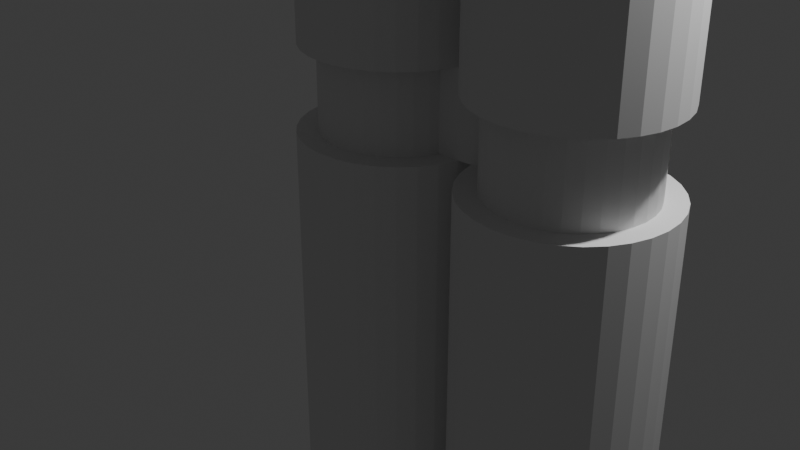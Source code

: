 # Source: Diploid.blend  (saved by Blender 4.0.36; exported with 4.5.12 LTS)
import bpy
from mathutils import Matrix  # noqa: F401  (used for matrix-valued properties, if any)

bpy.ops.wm.read_factory_settings(use_empty=True)
scene = bpy.context.scene
scene.name = 'Scene'

# ---- collections
col_collection = bpy.data.collections.new('Collection'); scene.collection.children.link(col_collection)

# ---- world
world_world = bpy.data.worlds.new('World'); scene.world = world_world
world_world.use_nodes = True; world_world.node_tree.nodes.clear()
_N = world_world.node_tree.nodes; _L = world_world.node_tree.links
n0 = _N.new('ShaderNodeOutputWorld'); n0.name = 'World Output'; n0.location = (300, 300)
n1 = _N.new('ShaderNodeBackground'); n1.name = 'Background'; n1.location = (10, 300)
n1.inputs[0].default_value = (0.05088, 0.05088, 0.05088, 1.0)
_L.new(n1.outputs[0], n0.inputs[0])
n0.is_active_output = True
world_world.color = (0.05088, 0.05088, 0.05088)
world_world.use_sun_shadow = False
world_world.sun_shadow_jitter_overblur = 0.0

# ---- cameras
cam_camera = bpy.data.cameras.new('Camera')
cam_camera.clip_end = 100.0
cam_camera.ortho_scale = 7.314

# ---- lights
light_light = bpy.data.lights.new('Light', 'POINT')
light_light.transmission_factor = 0.0
light_light.use_soft_falloff = False
light_light.energy = 1000.0
light_light.shadow_soft_size = 0.1
light_light.shadow_maximum_resolution = 0.006
light_light.use_absolute_resolution = True

# ---- meshes
me_cylinder = bpy.data.meshes.new('Cylinder')
me_cylinder.from_pydata([(0.0, 1.0, -1.0), (0.0, 1.0, 1.0), (0.1951, 0.9808, -1.0), (0.1951, 0.9808, 1.0), (0.3827, 0.9239, -1.0), (0.3827, 0.9239, 1.0), (0.5556, 0.8315, -1.0), (0.5556, 0.8315, 1.0), (0.7071, 0.7071, -1.0), (0.7071, 0.7071, 1.0), (0.8315, 0.5556, -1.0), (0.8315, 0.5556, 1.0), (0.9239, 0.3827, -1.0), (0.9239, 0.3827, 1.0), (0.9808, 0.1951, -1.0), (0.9808, 0.1951, 1.0), (1.0, 0.0, -1.0), (1.0, 0.0, 1.0), (0.9808, -0.1951, -1.0), (0.9808, -0.1951, 1.0), (0.9239, -0.3827, -1.0), (0.9239, -0.3827, 1.0), (0.8315, -0.5556, -1.0), (0.8315, -0.5556, 1.0), (0.7071, -0.7071, -1.0), (0.7071, -0.7071, 1.0), (0.5556, -0.8315, -1.0), (0.5556, -0.8315, 1.0), (0.3827, -0.9239, -1.0), (0.3827, -0.9239, 1.0), (0.1951, -0.9808, -1.0), (0.1951, -0.9808, 1.0), (0.0, -1.0, -1.0), (0.0, -1.0, 1.0), (-0.1951, -0.9808, -1.0), (-0.1951, -0.9808, 1.0), (-0.3827, -0.9239, -1.0), (-0.3827, -0.9239, 1.0), (-0.5556, -0.8315, -1.0), (-0.5556, -0.8315, 1.0), (-0.7071, -0.7071, -1.0), (-0.7071, -0.7071, 1.0), (-0.8315, -0.5556, -1.0), (-0.8315, -0.5556, 1.0), (-0.9239, -0.3827, -1.0), (-0.9239, -0.3827, 1.0), (-0.9808, -0.1951, -1.0), (-0.9808, -0.1951, 1.0), (-1.0, 0.0, -1.0), (-1.0, 0.0, 1.0), (-0.9808, 0.1951, -1.0), (-0.9808, 0.1951, 1.0), (-0.9239, 0.3827, -1.0), (-0.9239, 0.3827, 1.0), (-0.8315, 0.5556, -1.0), (-0.8315, 0.5556, 1.0), (-0.7071, 0.7071, -1.0), (-0.7071, 0.7071, 1.0), (-0.5556, 0.8315, -1.0), (-0.5556, 0.8315, 1.0), (-0.3827, 0.9239, -1.0), (-0.3827, 0.9239, 1.0), (-0.1951, 0.9808, -1.0), (-0.1951, 0.9808, 1.0), (0.1533, 0.7707, 1.0), (0.0, 0.7858, 1.0), (0.3007, 0.726, 1.0), (0.4366, 0.6534, 1.0), (0.5556, 0.5556, 1.0), (0.6534, 0.4366, 1.0), (0.726, 0.3007, 1.0), (0.7707, 0.1533, 1.0), (0.7858, 0.0, 1.0), (0.7707, -0.1533, 1.0), (0.726, -0.3007, 1.0), (0.6534, -0.4366, 1.0), (0.5556, -0.5556, 1.0), (0.4366, -0.6534, 1.0), (0.3007, -0.726, 1.0), (0.1533, -0.7707, 1.0), (0.0, -0.7858, 1.0), (-0.1533, -0.7707, 1.0), (-0.3007, -0.726, 1.0), (-0.4366, -0.6534, 1.0), (-0.5556, -0.5556, 1.0), (-0.6534, -0.4366, 1.0), (-0.726, -0.3007, 1.0), (-0.7707, -0.1533, 1.0), (-0.7858, 0.0, 1.0), (-0.7707, 0.1533, 1.0), (-0.726, 0.3007, 1.0), (-0.6534, 0.4366, 1.0), (-0.5556, 0.5556, 1.0), (-0.4366, 0.6534, 1.0), (-0.3007, 0.726, 1.0), (-0.1533, 0.7707, 1.0), (0.1951, 0.9808, 1.0), (0.0, 1.0, 1.0), (0.3827, 0.9239, 1.0), (0.5556, 0.8315, 1.0), (0.7071, 0.7071, 1.0), (0.8315, 0.5556, 1.0), (0.9239, 0.3827, 1.0), (0.9808, 0.1951, 1.0), (1.0, 0.0, 1.0), (0.9808, -0.1951, 1.0), (0.9239, -0.3827, 1.0), (0.8315, -0.5556, 1.0), (0.7071, -0.7071, 1.0), (0.5556, -0.8315, 1.0), (0.3827, -0.9239, 1.0), (0.1951, -0.9808, 1.0), (0.0, -1.0, 1.0), (-0.1951, -0.9808, 1.0), (-0.3827, -0.9239, 1.0), (-0.5556, -0.8315, 1.0), (-0.7071, -0.7071, 1.0), (-0.8315, -0.5556, 1.0), (-0.9239, -0.3827, 1.0), (-0.9808, -0.1951, 1.0), (-1.0, 0.0, 1.0), (-0.9808, 0.1951, 1.0), (-0.9239, 0.3827, 1.0), (-0.8315, 0.5556, 1.0), (-0.7071, 0.7071, 1.0), (-0.5556, 0.8315, 1.0), (-0.3827, 0.9239, 1.0), (-0.1951, 0.9808, 1.0), (-0.1885, -0.9475, 1.874), (6.761e-08, -0.966, 1.874), (-0.3697, -0.8925, 1.874), (-0.5367, -0.8032, 1.874), (-0.6831, -0.6831, 1.874), (-0.8032, -0.5367, 1.874), (-0.8925, -0.3697, 1.874), (-0.9475, -0.1885, 1.874), (-0.966, 0.0, 1.874), (-0.9475, 0.1885, 1.874), (-0.8925, 0.3697, 1.874), (-0.8032, 0.5367, 1.874), (-0.6831, 0.6831, 1.874), (-0.5367, 0.8032, 1.874), (-0.3697, 0.8925, 1.874), (-0.1885, 0.9475, 1.874), (6.761e-08, 0.966, 1.874), (0.1885, 0.9475, 1.874), (0.3697, 0.8925, 1.874), (0.5367, 0.8032, 1.874), (0.6831, 0.6831, 1.874), (0.8032, 0.5367, 1.874), (0.8925, 0.3697, 1.874), (0.9475, 0.1885, 1.874), (0.966, 0.0, 1.874), (0.9475, -0.1885, 1.874), (0.8925, -0.3697, 1.874), (0.8032, -0.5367, 1.874), (0.6831, -0.6831, 1.874), (0.5367, -0.8032, 1.874), (0.3697, -0.8925, 1.874), (0.1885, -0.9475, 1.874), (0.1533, 0.7707, 1.874), (6.761e-08, 0.7858, 1.874), (0.3007, 0.726, 1.874), (0.4366, 0.6534, 1.874), (0.5556, 0.5556, 1.874), (0.6534, 0.4366, 1.874), (0.726, 0.3007, 1.874), (0.7707, 0.1533, 1.874), (0.7858, 0.0, 1.874), (0.7707, -0.1533, 1.874), (0.726, -0.3007, 1.874), (0.6534, -0.4366, 1.874), (0.5556, -0.5556, 1.874), (0.4366, -0.6534, 1.874), (0.3007, -0.726, 1.874), (0.1533, -0.7707, 1.874), (6.761e-08, -0.7858, 1.874), (-0.1533, -0.7707, 1.874), (-0.3007, -0.726, 1.874), (-0.4366, -0.6534, 1.874), (-0.5556, -0.5556, 1.874), (-0.6534, -0.4366, 1.874), (-0.726, -0.3007, 1.874), (-0.7707, -0.1533, 1.874), (-0.7858, 0.0, 1.874), (-0.7707, 0.1533, 1.874), (-0.726, 0.3007, 1.874), (-0.6534, 0.4366, 1.874), (-0.5556, 0.5556, 1.874), (-0.4366, 0.6534, 1.874), (-0.3007, 0.726, 1.874), (-0.1533, 0.7707, 1.874), (-0.1885, -0.9475, 6.361), (1.468e-06, -0.966, 6.361), (-0.3697, -0.8925, 6.361), (-0.5367, -0.8032, 6.361), (-0.6831, -0.6831, 6.361), (-0.8032, -0.5367, 6.361), (-0.8925, -0.3697, 6.361), (-0.9475, -0.1885, 6.361), (-0.966, 0.0, 6.361), (-0.9475, 0.1885, 6.361), (-0.8925, 0.3697, 6.361), (-0.8032, 0.5367, 6.361), (-0.6831, 0.6831, 6.361), (-0.5367, 0.8032, 6.361), (-0.3697, 0.8925, 6.361), (-0.1885, 0.9475, 6.361), (1.468e-06, 0.966, 6.361), (0.1885, 0.9475, 6.361), (0.3697, 0.8925, 6.361), (0.5367, 0.8032, 6.361), (0.6831, 0.6831, 6.361), (0.8032, 0.5367, 6.361), (0.8925, 0.3697, 6.361), (0.9475, 0.1885, 6.361), (0.966, 0.0, 6.361), (0.9475, -0.1885, 6.361), (0.8925, -0.3697, 6.361), (0.8032, -0.5367, 6.361), (0.6831, -0.6831, 6.361), (0.5367, -0.8032, 6.361), (0.3697, -0.8925, 6.361), (0.1885, -0.9475, 6.361), (-1.328e-07, 1.0, -7.953), (0.1951, 0.9808, -7.953), (0.3827, 0.9239, -7.953), (0.5556, 0.8315, -7.953), (0.7071, 0.7071, -7.953), (0.8315, 0.5556, -7.953), (0.9239, 0.3827, -7.953), (0.9808, 0.1951, -7.953), (1.0, 0.0, -7.953), (0.9808, -0.1951, -7.953), (0.9239, -0.3827, -7.953), (0.8315, -0.5556, -7.953), (0.7071, -0.7071, -7.953), (0.5556, -0.8315, -7.953), (0.3827, -0.9239, -7.953), (0.1951, -0.9808, -7.953), (-1.328e-07, -1.0, -7.953), (-0.1951, -0.9808, -7.953), (-0.3827, -0.9239, -7.953), (-0.5556, -0.8315, -7.953), (-0.7071, -0.7071, -7.953), (-0.8315, -0.5556, -7.953), (-0.9239, -0.3827, -7.953), (-0.9808, -0.1951, -7.953), (-1.0, 0.0, -7.953), (-0.9808, 0.1951, -7.953), (-0.9239, 0.3827, -7.953), (-0.8315, 0.5556, -7.953), (-0.7071, 0.7071, -7.953), (-0.5556, 0.8315, -7.953), (-0.3827, 0.9239, -7.953), (-0.1951, 0.9808, -7.953), (-1.104e-07, 1.0, -8.421), (0.1951, 0.9808, -8.421), (0.3827, 0.9239, -8.421), (0.5556, 0.8315, -8.421), (0.7071, 0.7071, -8.421), (0.8315, 0.5556, -8.421), (0.9239, 0.3827, -8.421), (0.9808, 0.1951, -8.421), (1.0, 0.0, -8.421), (0.9808, -0.1951, -8.421), (0.9239, -0.3827, -8.421), (0.8315, -0.5556, -8.421), (0.7071, -0.7071, -8.421), (0.5556, -0.8315, -8.421), (0.3827, -0.9239, -8.421), (0.1951, -0.9808, -8.421), (-1.104e-07, -1.0, -8.421), (-0.1951, -0.9808, -8.421), (-0.3827, -0.9239, -8.421), (-0.5556, -0.8315, -8.421), (-0.7071, -0.7071, -8.421), (-0.8315, -0.5556, -8.421), (-0.9239, -0.3827, -8.421), (-0.9808, -0.1951, -8.421), (-1.0, 0.0, -8.421), (-0.9808, 0.1951, -8.421), (-0.9239, 0.3827, -8.421), (-0.8315, 0.5556, -8.421), (-0.7071, 0.7071, -8.421), (-0.5556, 0.8315, -8.421), (-0.3827, 0.9239, -8.421), (-0.1951, 0.9808, -8.421)], [], [(0, 1, 3, 2), (2, 3, 5, 4), (4, 5, 7, 6), (6, 7, 9, 8), (8, 9, 11, 10), (10, 11, 13, 12), (12, 13, 15, 14), (14, 15, 17, 16), (16, 17, 19, 18), (18, 19, 21, 20), (20, 21, 23, 22), (22, 23, 25, 24), (24, 25, 27, 26), (26, 27, 29, 28), (28, 29, 31, 30), (30, 31, 33, 32), (32, 33, 35, 34), (34, 35, 37, 36), (36, 37, 39, 38), (38, 39, 41, 40), (40, 41, 43, 42), (42, 43, 45, 44), (44, 45, 47, 46), (46, 47, 49, 48), (48, 49, 51, 50), (50, 51, 53, 52), (52, 53, 55, 54), (54, 55, 57, 56), (56, 57, 59, 58), (58, 59, 61, 60), (5, 3, 96, 98), (60, 61, 63, 62), (62, 63, 1, 0), (22, 24, 236, 235), (70, 69, 165, 166), (23, 21, 106, 107), (41, 39, 115, 116), (59, 57, 124, 125), (15, 13, 102, 103), (33, 31, 111, 112), (51, 49, 120, 121), (7, 5, 98, 99), (25, 23, 107, 108), (43, 41, 116, 117), (61, 59, 125, 126), (17, 15, 103, 104), (35, 33, 112, 113), (53, 51, 121, 122), (9, 7, 99, 100), (27, 25, 108, 109), (45, 43, 117, 118), (63, 61, 126, 127), (19, 17, 104, 105), (37, 35, 113, 114), (55, 53, 122, 123), (11, 9, 100, 101), (29, 27, 109, 110), (47, 45, 118, 119), (3, 1, 97, 96), (1, 63, 127, 97), (21, 19, 105, 106), (39, 37, 114, 115), (57, 55, 123, 124), (13, 11, 101, 102), (31, 29, 110, 111), (49, 47, 119, 120), (65, 64, 96, 97), (64, 66, 98, 96), (66, 67, 99, 98), (67, 68, 100, 99), (68, 69, 101, 100), (69, 70, 102, 101), (70, 71, 103, 102), (71, 72, 104, 103), (72, 73, 105, 104), (73, 74, 106, 105), (74, 75, 107, 106), (75, 76, 108, 107), (76, 77, 109, 108), (77, 78, 110, 109), (78, 79, 111, 110), (79, 80, 112, 111), (80, 81, 113, 112), (81, 82, 114, 113), (82, 83, 115, 114), (83, 84, 116, 115), (84, 85, 117, 116), (85, 86, 118, 117), (86, 87, 119, 118), (87, 88, 120, 119), (88, 89, 121, 120), (89, 90, 122, 121), (90, 91, 123, 122), (91, 92, 124, 123), (92, 93, 125, 124), (93, 94, 126, 125), (94, 95, 127, 126), (95, 65, 97, 127), (143, 142, 206, 207), (84, 83, 179, 180), (71, 70, 166, 167), (85, 84, 180, 181), (72, 71, 167, 168), (86, 85, 181, 182), (73, 72, 168, 169), (87, 86, 182, 183), (74, 73, 169, 170), (88, 87, 183, 184), (75, 74, 170, 171), (89, 88, 184, 185), (76, 75, 171, 172), (90, 89, 185, 186), (77, 76, 172, 173), (91, 90, 186, 187), (78, 77, 173, 174), (64, 65, 161, 160), (92, 91, 187, 188), (79, 78, 174, 175), (66, 64, 160, 162), (93, 92, 188, 189), (80, 79, 175, 176), (67, 66, 162, 163), (94, 93, 189, 190), (81, 80, 176, 177), (68, 67, 163, 164), (95, 94, 190, 191), (82, 81, 177, 178), (69, 68, 164, 165), (65, 95, 191, 161), (83, 82, 178, 179), (129, 128, 160, 161), (128, 130, 162, 160), (130, 131, 163, 162), (131, 132, 164, 163), (132, 133, 165, 164), (133, 134, 166, 165), (134, 135, 167, 166), (135, 136, 168, 167), (136, 137, 169, 168), (137, 138, 170, 169), (138, 139, 171, 170), (139, 140, 172, 171), (140, 141, 173, 172), (141, 142, 174, 173), (142, 143, 175, 174), (143, 144, 176, 175), (144, 145, 177, 176), (145, 146, 178, 177), (146, 147, 179, 178), (147, 148, 180, 179), (148, 149, 181, 180), (149, 150, 182, 181), (150, 151, 183, 182), (151, 152, 184, 183), (152, 153, 185, 184), (153, 154, 186, 185), (154, 155, 187, 186), (155, 156, 188, 187), (156, 157, 189, 188), (157, 158, 190, 189), (158, 159, 191, 190), (159, 129, 161, 191), (192, 193, 223, 222, 221, 220, 219, 218, 217, 216, 215, 214, 213, 212, 211, 210, 209, 208, 207, 206, 205, 204, 203, 202, 201, 200, 199, 198, 197, 196, 195, 194), (130, 128, 192, 194), (157, 156, 220, 221), (144, 143, 207, 208), (131, 130, 194, 195), (158, 157, 221, 222), (145, 144, 208, 209), (132, 131, 195, 196), (159, 158, 222, 223), (146, 145, 209, 210), (133, 132, 196, 197), (129, 159, 223, 193), (147, 146, 210, 211), (134, 133, 197, 198), (148, 147, 211, 212), (135, 134, 198, 199), (149, 148, 212, 213), (136, 135, 199, 200), (150, 149, 213, 214), (137, 136, 200, 201), (151, 150, 214, 215), (138, 137, 201, 202), (152, 151, 215, 216), (139, 138, 202, 203), (153, 152, 216, 217), (140, 139, 203, 204), (154, 153, 217, 218), (141, 140, 204, 205), (155, 154, 218, 219), (142, 141, 205, 206), (128, 129, 193, 192), (156, 155, 219, 220), (244, 245, 277, 276), (40, 42, 245, 244), (58, 60, 254, 253), (14, 16, 232, 231), (32, 34, 241, 240), (50, 52, 250, 249), (6, 8, 228, 227), (24, 26, 237, 236), (42, 44, 246, 245), (60, 62, 255, 254), (16, 18, 233, 232), (34, 36, 242, 241), (52, 54, 251, 250), (8, 10, 229, 228), (26, 28, 238, 237), (44, 46, 247, 246), (0, 2, 225, 224), (62, 0, 224, 255), (18, 20, 234, 233), (36, 38, 243, 242), (54, 56, 252, 251), (10, 12, 230, 229), (28, 30, 239, 238), (46, 48, 248, 247), (2, 4, 226, 225), (20, 22, 235, 234), (38, 40, 244, 243), (56, 58, 253, 252), (12, 14, 231, 230), (30, 32, 240, 239), (48, 50, 249, 248), (4, 6, 227, 226), (256, 257, 258, 259, 260, 261, 262, 263, 264, 265, 266, 267, 268, 269, 270, 271, 272, 273, 274, 275, 276, 277, 278, 279, 280, 281, 282, 283, 284, 285, 286, 287), (231, 232, 264, 263), (245, 246, 278, 277), (232, 233, 265, 264), (246, 247, 279, 278), (233, 234, 266, 265), (247, 248, 280, 279), (234, 235, 267, 266), (248, 249, 281, 280), (235, 236, 268, 267), (249, 250, 282, 281), (236, 237, 269, 268), (250, 251, 283, 282), (237, 238, 270, 269), (224, 225, 257, 256), (251, 252, 284, 283), (238, 239, 271, 270), (225, 226, 258, 257), (252, 253, 285, 284), (239, 240, 272, 271), (226, 227, 259, 258), (253, 254, 286, 285), (240, 241, 273, 272), (227, 228, 260, 259), (254, 255, 287, 286), (241, 242, 274, 273), (228, 229, 261, 260), (255, 224, 256, 287), (242, 243, 275, 274), (229, 230, 262, 261), (243, 244, 276, 275), (230, 231, 263, 262)])
_uv = me_cylinder.uv_layers.new(name='UVMap')
_uv.uv.foreach_set('vector', [1.0, 0.5, 1.0, 1.0, 0.9688, 1.0, 0.9688, 0.5, 0.9688, 0.5, 0.9688, 1.0, 0.9375, 1.0, 0.9375, 0.5, 0.9375, 0.5, 0.9375, 1.0, 0.9062, 1.0, 0.9062, 0.5, 0.9062, 0.5, 0.9062, 1.0, 0.875, 1.0, 0.875, 0.5, 0.875, 0.5, 0.875, 1.0, 0.8438, 1.0, 0.8438, 0.5, 0.8438, 0.5, 0.8438, 1.0, 0.8125, 1.0, 0.8125, 0.5, 0.8125, 0.5, 0.8125, 1.0, 0.7812, 1.0, 0.7812, 0.5, 0.7812, 0.5, 0.7812, 1.0, 0.75, 1.0, 0.75, 0.5, 0.75, 0.5, 0.75, 1.0, 0.7188, 1.0, 0.7188, 0.5, 0.7188, 0.5, 0.7188, 1.0, 0.6875, 1.0, 0.6875, 0.5, 0.6875, 0.5, 0.6875, 1.0, 0.6562, 1.0, 0.6562, 0.5, 0.6562, 0.5, 0.6562, 1.0, 0.625, 1.0, 0.625, 0.5, 0.625, 0.5, 0.625, 1.0, 0.5938, 1.0, 0.5938, 0.5, 0.5938, 0.5, 0.5938, 1.0, 0.5625, 1.0, 0.5625, 0.5, 0.5625, 0.5, 0.5625, 1.0, 0.5312, 1.0, 0.5312, 0.5, 0.5312, 0.5, 0.5312, 1.0, 0.5, 1.0, 0.5, 0.5, 0.5, 0.5, 0.5, 1.0, 0.4688, 1.0, 0.4688, 0.5, 0.4688, 0.5, 0.4688, 1.0, 0.4375, 1.0, 0.4375, 0.5, 0.4375, 0.5, 0.4375, 1.0, 0.4062, 1.0, 0.4062, 0.5, 0.4062, 0.5, 0.4062, 1.0, 0.375, 1.0, 0.375, 0.5, 0.375, 0.5, 0.375, 1.0, 0.3438, 1.0, 0.3438, 0.5, 0.3438, 0.5, 0.3438, 1.0, 0.3125, 1.0, 0.3125, 0.5, 0.3125, 0.5, 0.3125, 1.0, 0.2812, 1.0, 0.2812, 0.5, 0.2812, 0.5, 0.2812, 1.0, 0.25, 1.0, 0.25, 0.5, 0.25, 0.5, 0.25, 1.0, 0.2188, 1.0, 0.2188, 0.5, 0.2188, 0.5, 0.2188, 1.0, 0.1875, 1.0, 0.1875, 0.5, 0.1875, 0.5, 0.1875, 1.0, 0.1562, 1.0, 0.1562, 0.5, 0.1562, 0.5, 0.1562, 1.0, 0.125, 1.0, 0.125, 0.5, 0.125, 0.5, 0.125, 1.0, 0.09375, 1.0, 0.09375, 0.5, 0.09375, 0.5, 0.09375, 1.0, 0.0625, 1.0, 0.0625, 0.5, 0.9375, 1.0, 0.9688, 1.0, 0.9688, 1.0, 0.9375, 1.0, 0.0625, 0.5, 0.0625, 1.0, 0.03125, 1.0, 0.03125, 0.5, 0.03125, 0.5, 0.03125, 1.0, 0.0, 1.0, 0.0, 0.5, 0.6562, 0.5, 0.625, 0.5, 0.625, 0.5, 0.6562, 0.5, 0.4242, 0.3222, 0.4068, 0.3548, 0.4068, 0.3548, 0.4242, 0.3222, 0.6562, 1.0, 0.6875, 1.0, 0.6875, 1.0, 0.6562, 1.0, 0.375, 1.0, 0.4062, 1.0, 0.4062, 1.0, 0.375, 1.0, 0.09375, 1.0, 0.125, 1.0, 0.125, 1.0, 0.09375, 1.0, 0.7812, 1.0, 0.8125, 1.0, 0.8125, 1.0, 0.7812, 1.0, 0.5, 1.0, 0.5312, 1.0, 0.5312, 1.0, 0.5, 1.0, 0.2188, 1.0, 0.25, 1.0, 0.25, 1.0, 0.2188, 1.0, 0.9062, 1.0, 0.9375, 1.0, 0.9375, 1.0, 0.9062, 1.0, 0.625, 1.0, 0.6562, 1.0, 0.6562, 1.0, 0.625, 1.0, 0.3438, 1.0, 0.375, 1.0, 0.375, 1.0, 0.3438, 1.0, 0.0625, 1.0, 0.09375, 1.0, 0.09375, 1.0, 0.0625, 1.0, 0.75, 1.0, 0.7812, 1.0, 0.7812, 1.0, 0.75, 1.0, 0.4688, 1.0, 0.5, 1.0, 0.5, 1.0, 0.4688, 1.0, 0.1875, 1.0, 0.2188, 1.0, 0.2188, 1.0, 0.1875, 1.0, 0.875, 1.0, 0.9062, 1.0, 0.9062, 1.0, 0.875, 1.0, 0.5938, 1.0, 0.625, 1.0, 0.625, 1.0, 0.5938, 1.0, 0.3125, 1.0, 0.3438, 1.0, 0.3438, 1.0, 0.3125, 1.0, 0.03125, 1.0, 0.0625, 1.0, 0.0625, 1.0, 0.03125, 1.0, 0.7188, 1.0, 0.75, 1.0, 0.75, 1.0, 0.7188, 1.0, 0.4375, 1.0, 0.4688, 1.0, 0.4688, 1.0, 0.4375, 1.0, 0.1562, 1.0, 0.1875, 1.0, 0.1875, 1.0, 0.1562, 1.0, 0.8438, 1.0, 0.875, 1.0, 0.875, 1.0, 0.8438, 1.0, 0.5625, 1.0, 0.5938, 1.0, 0.5938, 1.0, 0.5625, 1.0, 0.2812, 1.0, 0.3125, 1.0, 0.3125, 1.0, 0.2812, 1.0, 0.9688, 1.0, 1.0, 1.0, 1.0, 1.0, 0.9688, 1.0, 0.0, 1.0, 0.03125, 1.0, 0.03125, 1.0, 0.0, 1.0, 0.6875, 1.0, 0.7188, 1.0, 0.7188, 1.0, 0.6875, 1.0, 0.4062, 1.0, 0.4375, 1.0, 0.4375, 1.0, 0.4062, 1.0, 0.125, 1.0, 0.1562, 1.0, 0.1562, 1.0, 0.125, 1.0, 0.8125, 1.0, 0.8438, 1.0, 0.8438, 1.0, 0.8125, 1.0, 0.5312, 1.0, 0.5625, 1.0, 0.5625, 1.0, 0.5312, 1.0, 0.25, 1.0, 0.2812, 1.0, 0.2812, 1.0, 0.25, 1.0, 0.25, 0.4386, 0.2868, 0.435, 0.2968, 0.4854, 0.25, 0.49, 0.2868, 0.435, 0.3222, 0.4242, 0.3418, 0.4717, 0.2968, 0.4854, 0.3222, 0.4242, 0.3548, 0.4068, 0.3833, 0.4496, 0.3418, 0.4717, 0.3548, 0.4068, 0.3834, 0.3834, 0.4197, 0.4197, 0.3833, 0.4496, 0.3834, 0.3834, 0.4068, 0.3548, 0.4496, 0.3833, 0.4197, 0.4197, 0.4068, 0.3548, 0.4242, 0.3222, 0.4717, 0.3418, 0.4496, 0.3833, 0.4242, 0.3222, 0.435, 0.2868, 0.4854, 0.2968, 0.4717, 0.3418, 0.435, 0.2868, 0.4386, 0.25, 0.49, 0.25, 0.4854, 0.2968, 0.4386, 0.25, 0.435, 0.2132, 0.4854, 0.2032, 0.49, 0.25, 0.435, 0.2132, 0.4242, 0.1778, 0.4717, 0.1582, 0.4854, 0.2032, 0.4242, 0.1778, 0.4068, 0.1452, 0.4496, 0.1167, 0.4717, 0.1582, 0.4068, 0.1452, 0.3834, 0.1166, 0.4197, 0.08029, 0.4496, 0.1167, 0.3834, 0.1166, 0.3548, 0.0932, 0.3833, 0.05045, 0.4197, 0.08029, 0.3548, 0.0932, 0.3222, 0.07577, 0.3418, 0.02827, 0.3833, 0.05045, 0.3222, 0.07577, 0.2868, 0.06504, 0.2968, 0.01461, 0.3418, 0.02827, 0.2868, 0.06504, 0.25, 0.06141, 0.25, 0.01, 0.2968, 0.01461, 0.25, 0.06141, 0.2132, 0.06504, 0.2032, 0.01461, 0.25, 0.01, 0.2132, 0.06504, 0.1778, 0.07577, 0.1582, 0.02827, 0.2032, 0.01461, 0.1778, 0.07577, 0.1452, 0.0932, 0.1167, 0.05045, 0.1582, 0.02827, 0.1452, 0.0932, 0.1166, 0.1166, 0.08029, 0.08029, 0.1167, 0.05045, 0.1166, 0.1166, 0.0932, 0.1452, 0.05045, 0.1167, 0.08029, 0.08029, 0.0932, 0.1452, 0.07577, 0.1778, 0.02827, 0.1582, 0.05045, 0.1167, 0.07577, 0.1778, 0.06504, 0.2132, 0.01461, 0.2032, 0.02827, 0.1582, 0.06504, 0.2132, 0.06141, 0.25, 0.01, 0.25, 0.01461, 0.2032, 0.06141, 0.25, 0.06504, 0.2868, 0.01461, 0.2968, 0.01, 0.25, 0.06504, 0.2868, 0.07577, 0.3222, 0.02827, 0.3418, 0.01461, 0.2968, 0.07577, 0.3222, 0.0932, 0.3548, 0.05045, 0.3833, 0.02827, 0.3418, 0.0932, 0.3548, 0.1166, 0.3834, 0.08029, 0.4197, 0.05045, 0.3833, 0.1166, 0.3834, 0.1452, 0.4068, 0.1167, 0.4496, 0.08029, 0.4197, 0.1452, 0.4068, 0.1778, 0.4242, 0.1582, 0.4717, 0.1167, 0.4496, 0.1778, 0.4242, 0.2132, 0.435, 0.2032, 0.4854, 0.1582, 0.4717, 0.2132, 0.435, 0.25, 0.4386, 0.25, 0.49, 0.2032, 0.4854, 0.2048, 0.4774, 0.1613, 0.4642, 0.1613, 0.4642, 0.2048, 0.4774, 0.1166, 0.1166, 0.1452, 0.0932, 0.1452, 0.0932, 0.1166, 0.1166, 0.435, 0.2868, 0.4242, 0.3222, 0.4242, 0.3222, 0.435, 0.2868, 0.0932, 0.1452, 0.1166, 0.1166, 0.1166, 0.1166, 0.0932, 0.1452, 0.4386, 0.25, 0.435, 0.2868, 0.435, 0.2868, 0.4386, 0.25, 0.07577, 0.1778, 0.0932, 0.1452, 0.0932, 0.1452, 0.07577, 0.1778, 0.435, 0.2132, 0.4386, 0.25, 0.4386, 0.25, 0.435, 0.2132, 0.06504, 0.2132, 0.07577, 0.1778, 0.07577, 0.1778, 0.06504, 0.2132, 0.4242, 0.1778, 0.435, 0.2132, 0.435, 0.2132, 0.4242, 0.1778, 0.06141, 0.25, 0.06504, 0.2132, 0.06504, 0.2132, 0.06141, 0.25, 0.4068, 0.1452, 0.4242, 0.1778, 0.4242, 0.1778, 0.4068, 0.1452, 0.06504, 0.2868, 0.06141, 0.25, 0.06141, 0.25, 0.06504, 0.2868, 0.3834, 0.1166, 0.4068, 0.1452, 0.4068, 0.1452, 0.3834, 0.1166, 0.07577, 0.3222, 0.06504, 0.2868, 0.06504, 0.2868, 0.07577, 0.3222, 0.3548, 0.0932, 0.3834, 0.1166, 0.3834, 0.1166, 0.3548, 0.0932, 0.0932, 0.3548, 0.07577, 0.3222, 0.07577, 0.3222, 0.0932, 0.3548, 0.3222, 0.07577, 0.3548, 0.0932, 0.3548, 0.0932, 0.3222, 0.07577, 0.2868, 0.435, 0.25, 0.4386, 0.25, 0.4386, 0.2868, 0.435, 0.1166, 0.3834, 0.0932, 0.3548, 0.0932, 0.3548, 0.1166, 0.3834, 0.2868, 0.06504, 0.3222, 0.07577, 0.3222, 0.07577, 0.2868, 0.06504, 0.3222, 0.4242, 0.2868, 0.435, 0.2868, 0.435, 0.3222, 0.4242, 0.1452, 0.4068, 0.1166, 0.3834, 0.1166, 0.3834, 0.1452, 0.4068, 0.25, 0.06141, 0.2868, 0.06504, 0.2868, 0.06504, 0.25, 0.06141, 0.3548, 0.4068, 0.3222, 0.4242, 0.3222, 0.4242, 0.3548, 0.4068, 0.1778, 0.4242, 0.1452, 0.4068, 0.1452, 0.4068, 0.1778, 0.4242, 0.2132, 0.06504, 0.25, 0.06141, 0.25, 0.06141, 0.2132, 0.06504, 0.3834, 0.3834, 0.3548, 0.4068, 0.3548, 0.4068, 0.3834, 0.3834, 0.2132, 0.435, 0.1778, 0.4242, 0.1778, 0.4242, 0.2132, 0.435, 0.1778, 0.07577, 0.2132, 0.06504, 0.2132, 0.06504, 0.1778, 0.07577, 0.4068, 0.3548, 0.3834, 0.3834, 0.3834, 0.3834, 0.4068, 0.3548, 0.25, 0.4386, 0.2132, 0.435, 0.2132, 0.435, 0.25, 0.4386, 0.1452, 0.0932, 0.1778, 0.07577, 0.1778, 0.07577, 0.1452, 0.0932, 0.25, 0.01815, 0.2048, 0.02261, 0.2868, 0.435, 0.25, 0.4386, 0.2048, 0.02261, 0.1613, 0.0358, 0.3222, 0.4242, 0.2868, 0.435, 0.1613, 0.0358, 0.1212, 0.05723, 0.3548, 0.4068, 0.3222, 0.4242, 0.1212, 0.05723, 0.08606, 0.08606, 0.3834, 0.3834, 0.3548, 0.4068, 0.08606, 0.08606, 0.05723, 0.1212, 0.4068, 0.3548, 0.3834, 0.3834, 0.05723, 0.1212, 0.0358, 0.1613, 0.4242, 0.3222, 0.4068, 0.3548, 0.0358, 0.1613, 0.02261, 0.2048, 0.435, 0.2868, 0.4242, 0.3222, 0.02261, 0.2048, 0.01815, 0.25, 0.4386, 0.25, 0.435, 0.2868, 0.01815, 0.25, 0.02261, 0.2952, 0.435, 0.2132, 0.4386, 0.25, 0.02261, 0.2952, 0.0358, 0.3387, 0.4242, 0.1778, 0.435, 0.2132, 0.0358, 0.3387, 0.05723, 0.3788, 0.4068, 0.1452, 0.4242, 0.1778, 0.05723, 0.3788, 0.08606, 0.4139, 0.3834, 0.1166, 0.4068, 0.1452, 0.08606, 0.4139, 0.1212, 0.4428, 0.3548, 0.0932, 0.3834, 0.1166, 0.1212, 0.4428, 0.1613, 0.4642, 0.3222, 0.07577, 0.3548, 0.0932, 0.1613, 0.4642, 0.2048, 0.4774, 0.2868, 0.06504, 0.3222, 0.07577, 0.2048, 0.4774, 0.25, 0.4818, 0.25, 0.06141, 0.2868, 0.06504, 0.25, 0.4818, 0.2952, 0.4774, 0.2132, 0.06504, 0.25, 0.06141, 0.2952, 0.4774, 0.3387, 0.4642, 0.1778, 0.07577, 0.2132, 0.06504, 0.3387, 0.4642, 0.3788, 0.4428, 0.1452, 0.0932, 0.1778, 0.07577, 0.3788, 0.4428, 0.4139, 0.4139, 0.1166, 0.1166, 0.1452, 0.0932, 0.4139, 0.4139, 0.4428, 0.3788, 0.0932, 0.1452, 0.1166, 0.1166, 0.4428, 0.3788, 0.4642, 0.3387, 0.07577, 0.1778, 0.0932, 0.1452, 0.4642, 0.3387, 0.4774, 0.2952, 0.06504, 0.2132, 0.07577, 0.1778, 0.4774, 0.2952, 0.4818, 0.25, 0.06141, 0.25, 0.06504, 0.2132, 0.4818, 0.25, 0.4774, 0.2048, 0.06504, 0.2868, 0.06141, 0.25, 0.4774, 0.2048, 0.4642, 0.1613, 0.07577, 0.3222, 0.06504, 0.2868, 0.4642, 0.1613, 0.4428, 0.1212, 0.0932, 0.3548, 0.07577, 0.3222, 0.4428, 0.1212, 0.4139, 0.08606, 0.1166, 0.3834, 0.0932, 0.3548, 0.4139, 0.08606, 0.3788, 0.05723, 0.1452, 0.4068, 0.1166, 0.3834, 0.3788, 0.05723, 0.3387, 0.0358, 0.1778, 0.4242, 0.1452, 0.4068, 0.3387, 0.0358, 0.2952, 0.02261, 0.2132, 0.435, 0.1778, 0.4242, 0.2952, 0.02261, 0.25, 0.01815, 0.25, 0.4386, 0.2132, 0.435, 0.2048, 0.02261, 0.25, 0.01815, 0.2952, 0.02261, 0.3387, 0.0358, 0.3788, 0.05723, 0.4139, 0.08606, 0.4428, 0.1212, 0.4642, 0.1613, 0.4774, 0.2048, 0.4818, 0.25, 0.4774, 0.2952, 0.4642, 0.3387, 0.4428, 0.3788, 0.4139, 0.4139, 0.3788, 0.4428, 0.3387, 0.4642, 0.2952, 0.4774, 0.25, 0.4818, 0.2048, 0.4774, 0.1613, 0.4642, 0.1212, 0.4428, 0.08606, 0.4139, 0.05723, 0.3788, 0.0358, 0.3387, 0.02261, 0.2952, 0.01815, 0.25, 0.02261, 0.2048, 0.0358, 0.1613, 0.05723, 0.1212, 0.08606, 0.08606, 0.1212, 0.05723, 0.1613, 0.0358, 0.1613, 0.0358, 0.2048, 0.02261, 0.2048, 0.02261, 0.1613, 0.0358, 0.3788, 0.05723, 0.4139, 0.08606, 0.4139, 0.08606, 0.3788, 0.05723, 0.25, 0.4818, 0.2048, 0.4774, 0.2048, 0.4774, 0.25, 0.4818, 0.1212, 0.05723, 0.1613, 0.0358, 0.1613, 0.0358, 0.1212, 0.05723, 0.3387, 0.0358, 0.3788, 0.05723, 0.3788, 0.05723, 0.3387, 0.0358, 0.2952, 0.4774, 0.25, 0.4818, 0.25, 0.4818, 0.2952, 0.4774, 0.08606, 0.08606, 0.1212, 0.05723, 0.1212, 0.05723, 0.08606, 0.08606, 0.2952, 0.02261, 0.3387, 0.0358, 0.3387, 0.0358, 0.2952, 0.02261, 0.3387, 0.4642, 0.2952, 0.4774, 0.2952, 0.4774, 0.3387, 0.4642, 0.05723, 0.1212, 0.08606, 0.08606, 0.08606, 0.08606, 0.05723, 0.1212, 0.25, 0.01815, 0.2952, 0.02261, 0.2952, 0.02261, 0.25, 0.01815, 0.3788, 0.4428, 0.3387, 0.4642, 0.3387, 0.4642, 0.3788, 0.4428, 0.0358, 0.1613, 0.05723, 0.1212, 0.05723, 0.1212, 0.0358, 0.1613, 0.4139, 0.4139, 0.3788, 0.4428, 0.3788, 0.4428, 0.4139, 0.4139, 0.02261, 0.2048, 0.0358, 0.1613, 0.0358, 0.1613, 0.02261, 0.2048, 0.4428, 0.3788, 0.4139, 0.4139, 0.4139, 0.4139, 0.4428, 0.3788, 0.01815, 0.25, 0.02261, 0.2048, 0.02261, 0.2048, 0.01815, 0.25, 0.4642, 0.3387, 0.4428, 0.3788, 0.4428, 0.3788, 0.4642, 0.3387, 0.02261, 0.2952, 0.01815, 0.25, 0.01815, 0.25, 0.02261, 0.2952, 0.4774, 0.2952, 0.4642, 0.3387, 0.4642, 0.3387, 0.4774, 0.2952, 0.0358, 0.3387, 0.02261, 0.2952, 0.02261, 0.2952, 0.0358, 0.3387, 0.4818, 0.25, 0.4774, 0.2952, 0.4774, 0.2952, 0.4818, 0.25, 0.05723, 0.3788, 0.0358, 0.3387, 0.0358, 0.3387, 0.05723, 0.3788, 0.4774, 0.2048, 0.4818, 0.25, 0.4818, 0.25, 0.4774, 0.2048, 0.08606, 0.4139, 0.05723, 0.3788, 0.05723, 0.3788, 0.08606, 0.4139, 0.4642, 0.1613, 0.4774, 0.2048, 0.4774, 0.2048, 0.4642, 0.1613, 0.1212, 0.4428, 0.08606, 0.4139, 0.08606, 0.4139, 0.1212, 0.4428, 0.4428, 0.1212, 0.4642, 0.1613, 0.4642, 0.1613, 0.4428, 0.1212, 0.1613, 0.4642, 0.1212, 0.4428, 0.1212, 0.4428, 0.1613, 0.4642, 0.2048, 0.02261, 0.25, 0.01815, 0.25, 0.01815, 0.2048, 0.02261, 0.4139, 0.08606, 0.4428, 0.1212, 0.4428, 0.1212, 0.4139, 0.08606, 0.375, 0.5, 0.3438, 0.5, 0.3438, 0.5, 0.375, 0.5, 0.375, 0.5, 0.3438, 0.5, 0.3438, 0.5, 0.375, 0.5, 0.09375, 0.5, 0.0625, 0.5, 0.0625, 0.5, 0.09375, 0.5, 0.7812, 0.5, 0.75, 0.5, 0.75, 0.5, 0.7812, 0.5, 0.5, 0.5, 0.4688, 0.5, 0.4688, 0.5, 0.5, 0.5, 0.2188, 0.5, 0.1875, 0.5, 0.1875, 0.5, 0.2188, 0.5, 0.9062, 0.5, 0.875, 0.5, 0.875, 0.5, 0.9062, 0.5, 0.625, 0.5, 0.5938, 0.5, 0.5938, 0.5, 0.625, 0.5, 0.3438, 0.5, 0.3125, 0.5, 0.3125, 0.5, 0.3438, 0.5, 0.0625, 0.5, 0.03125, 0.5, 0.03125, 0.5, 0.0625, 0.5, 0.75, 0.5, 0.7188, 0.5, 0.7188, 0.5, 0.75, 0.5, 0.4688, 0.5, 0.4375, 0.5, 0.4375, 0.5, 0.4688, 0.5, 0.1875, 0.5, 0.1562, 0.5, 0.1562, 0.5, 0.1875, 0.5, 0.875, 0.5, 0.8438, 0.5, 0.8438, 0.5, 0.875, 0.5, 0.5938, 0.5, 0.5625, 0.5, 0.5625, 0.5, 0.5938, 0.5, 0.3125, 0.5, 0.2812, 0.5, 0.2812, 0.5, 0.3125, 0.5, 1.0, 0.5, 0.9688, 0.5, 0.9688, 0.5, 1.0, 0.5, 0.03125, 0.5, 0.0, 0.5, 0.0, 0.5, 0.03125, 0.5, 0.7188, 0.5, 0.6875, 0.5, 0.6875, 0.5, 0.7188, 0.5, 0.4375, 0.5, 0.4062, 0.5, 0.4062, 0.5, 0.4375, 0.5, 0.1562, 0.5, 0.125, 0.5, 0.125, 0.5, 0.1562, 0.5, 0.8438, 0.5, 0.8125, 0.5, 0.8125, 0.5, 0.8438, 0.5, 0.5625, 0.5, 0.5312, 0.5, 0.5312, 0.5, 0.5625, 0.5, 0.2812, 0.5, 0.25, 0.5, 0.25, 0.5, 0.2812, 0.5, 0.9688, 0.5, 0.9375, 0.5, 0.9375, 0.5, 0.9688, 0.5, 0.6875, 0.5, 0.6562, 0.5, 0.6562, 0.5, 0.6875, 0.5, 0.4062, 0.5, 0.375, 0.5, 0.375, 0.5, 0.4062, 0.5, 0.125, 0.5, 0.09375, 0.5, 0.09375, 0.5, 0.125, 0.5, 0.8125, 0.5, 0.7812, 0.5, 0.7812, 0.5, 0.8125, 0.5, 0.5312, 0.5, 0.5, 0.5, 0.5, 0.5, 0.5312, 0.5, 0.25, 0.5, 0.2188, 0.5, 0.2188, 0.5, 0.25, 0.5, 0.9375, 0.5, 0.9062, 0.5, 0.9062, 0.5, 0.9375, 0.5, 0.75, 0.49, 0.7968, 0.4854, 0.8418, 0.4717, 0.8833, 0.4496, 0.9197, 0.4197, 0.9496, 0.3833, 0.9717, 0.3418, 0.9854, 0.2968, 0.99, 0.25, 0.9854, 0.2032, 0.9717, 0.1582, 0.9496, 0.1167, 0.9197, 0.08029, 0.8833, 0.05045, 0.8418, 0.02827, 0.7968, 0.01461, 0.75, 0.01, 0.7032, 0.01461, 0.6582, 0.02827, 0.6167, 0.05045, 0.5803, 0.08029, 0.5504, 0.1167, 0.5283, 0.1582, 0.5146, 0.2032, 0.51, 0.25, 0.5146, 0.2968, 0.5283, 0.3418, 0.5504, 0.3833, 0.5803, 0.4197, 0.6167, 0.4496, 0.6582, 0.4717, 0.7032, 0.4854, 0.7812, 0.5, 0.75, 0.5, 0.75, 0.5, 0.7812, 0.5, 0.3438, 0.5, 0.3125, 0.5, 0.3125, 0.5, 0.3438, 0.5, 0.75, 0.5, 0.7188, 0.5, 0.7188, 0.5, 0.75, 0.5, 0.3125, 0.5, 0.2812, 0.5, 0.2812, 0.5, 0.3125, 0.5, 0.7188, 0.5, 0.6875, 0.5, 0.6875, 0.5, 0.7188, 0.5, 0.2812, 0.5, 0.25, 0.5, 0.25, 0.5, 0.2812, 0.5, 0.6875, 0.5, 0.6562, 0.5, 0.6562, 0.5, 0.6875, 0.5, 0.25, 0.5, 0.2188, 0.5, 0.2188, 0.5, 0.25, 0.5, 0.6562, 0.5, 0.625, 0.5, 0.625, 0.5, 0.6562, 0.5, 0.2188, 0.5, 0.1875, 0.5, 0.1875, 0.5, 0.2188, 0.5, 0.625, 0.5, 0.5938, 0.5, 0.5938, 0.5, 0.625, 0.5, 0.1875, 0.5, 0.1562, 0.5, 0.1562, 0.5, 0.1875, 0.5, 0.5938, 0.5, 0.5625, 0.5, 0.5625, 0.5, 0.5938, 0.5, 1.0, 0.5, 0.9688, 0.5, 0.9688, 0.5, 1.0, 0.5, 0.1562, 0.5, 0.125, 0.5, 0.125, 0.5, 0.1562, 0.5, 0.5625, 0.5, 0.5312, 0.5, 0.5312, 0.5, 0.5625, 0.5, 0.9688, 0.5, 0.9375, 0.5, 0.9375, 0.5, 0.9688, 0.5, 0.125, 0.5, 0.09375, 0.5, 0.09375, 0.5, 0.125, 0.5, 0.5312, 0.5, 0.5, 0.5, 0.5, 0.5, 0.5312, 0.5, 0.9375, 0.5, 0.9062, 0.5, 0.9062, 0.5, 0.9375, 0.5, 0.09375, 0.5, 0.0625, 0.5, 0.0625, 0.5, 0.09375, 0.5, 0.5, 0.5, 0.4688, 0.5, 0.4688, 0.5, 0.5, 0.5, 0.9062, 0.5, 0.875, 0.5, 0.875, 0.5, 0.9062, 0.5, 0.0625, 0.5, 0.03125, 0.5, 0.03125, 0.5, 0.0625, 0.5, 0.4688, 0.5, 0.4375, 0.5, 0.4375, 0.5, 0.4688, 0.5, 0.875, 0.5, 0.8438, 0.5, 0.8438, 0.5, 0.875, 0.5, 0.03125, 0.5, 0.0, 0.5, 0.0, 0.5, 0.03125, 0.5, 0.4375, 0.5, 0.4062, 0.5, 0.4062, 0.5, 0.4375, 0.5, 0.8438, 0.5, 0.8125, 0.5, 0.8125, 0.5, 0.8438, 0.5, 0.4062, 0.5, 0.375, 0.5, 0.375, 0.5, 0.4062, 0.5, 0.8125, 0.5, 0.7812, 0.5, 0.7812, 0.5, 0.8125, 0.5])
me_cylinder.update()
me_cylinder_001 = bpy.data.meshes.new('Cylinder.001')
me_cylinder_001.from_pydata([(0.0, 1.0, -1.0), (0.0, 1.0, 1.0), (0.1951, 0.9808, -1.0), (0.1951, 0.9808, 1.0), (0.3827, 0.9239, -1.0), (0.3827, 0.9239, 1.0), (0.5556, 0.8315, -1.0), (0.5556, 0.8315, 1.0), (0.7071, 0.7071, -1.0), (0.7071, 0.7071, 1.0), (0.8315, 0.5556, -1.0), (0.8315, 0.5556, 1.0), (0.9239, 0.3827, -1.0), (0.9239, 0.3827, 1.0), (0.9808, 0.1951, -1.0), (0.9808, 0.1951, 1.0), (1.0, 0.0, -1.0), (1.0, 0.0, 1.0), (0.9808, -0.1951, -1.0), (0.9808, -0.1951, 1.0), (0.9239, -0.3827, -1.0), (0.9239, -0.3827, 1.0), (0.8315, -0.5556, -1.0), (0.8315, -0.5556, 1.0), (0.7071, -0.7071, -1.0), (0.7071, -0.7071, 1.0), (0.5556, -0.8315, -1.0), (0.5556, -0.8315, 1.0), (0.3827, -0.9239, -1.0), (0.3827, -0.9239, 1.0), (0.1951, -0.9808, -1.0), (0.1951, -0.9808, 1.0), (0.0, -1.0, -1.0), (0.0, -1.0, 1.0), (-0.1951, -0.9808, -1.0), (-0.1951, -0.9808, 1.0), (-0.3827, -0.9239, -1.0), (-0.3827, -0.9239, 1.0), (-0.5556, -0.8315, -1.0), (-0.5556, -0.8315, 1.0), (-0.7071, -0.7071, -1.0), (-0.7071, -0.7071, 1.0), (-0.8315, -0.5556, -1.0), (-0.8315, -0.5556, 1.0), (-0.9239, -0.3827, -1.0), (-0.9239, -0.3827, 1.0), (-0.9808, -0.1951, -1.0), (-0.9808, -0.1951, 1.0), (-1.0, 0.0, -1.0), (-1.0, 0.0, 1.0), (-0.9808, 0.1951, -1.0), (-0.9808, 0.1951, 1.0), (-0.9239, 0.3827, -1.0), (-0.9239, 0.3827, 1.0), (-0.8315, 0.5556, -1.0), (-0.8315, 0.5556, 1.0), (-0.7071, 0.7071, -1.0), (-0.7071, 0.7071, 1.0), (-0.5556, 0.8315, -1.0), (-0.5556, 0.8315, 1.0), (-0.3827, 0.9239, -1.0), (-0.3827, 0.9239, 1.0), (-0.1951, 0.9808, -1.0), (-0.1951, 0.9808, 1.0), (0.1533, 0.7707, 1.0), (0.0, 0.7858, 1.0), (0.3007, 0.726, 1.0), (0.4366, 0.6534, 1.0), (0.5556, 0.5556, 1.0), (0.6534, 0.4366, 1.0), (0.726, 0.3007, 1.0), (0.7707, 0.1533, 1.0), (0.7858, 0.0, 1.0), (0.7707, -0.1533, 1.0), (0.726, -0.3007, 1.0), (0.6534, -0.4366, 1.0), (0.5556, -0.5556, 1.0), (0.4366, -0.6534, 1.0), (0.3007, -0.726, 1.0), (0.1533, -0.7707, 1.0), (0.0, -0.7858, 1.0), (-0.1533, -0.7707, 1.0), (-0.3007, -0.726, 1.0), (-0.4366, -0.6534, 1.0), (-0.5556, -0.5556, 1.0), (-0.6534, -0.4366, 1.0), (-0.726, -0.3007, 1.0), (-0.7707, -0.1533, 1.0), (-0.7858, 0.0, 1.0), (-0.7707, 0.1533, 1.0), (-0.726, 0.3007, 1.0), (-0.6534, 0.4366, 1.0), (-0.5556, 0.5556, 1.0), (-0.4366, 0.6534, 1.0), (-0.3007, 0.726, 1.0), (-0.1533, 0.7707, 1.0), (0.1951, 0.9808, 1.0), (0.0, 1.0, 1.0), (0.3827, 0.9239, 1.0), (0.5556, 0.8315, 1.0), (0.7071, 0.7071, 1.0), (0.8315, 0.5556, 1.0), (0.9239, 0.3827, 1.0), (0.9808, 0.1951, 1.0), (1.0, 0.0, 1.0), (0.9808, -0.1951, 1.0), (0.9239, -0.3827, 1.0), (0.8315, -0.5556, 1.0), (0.7071, -0.7071, 1.0), (0.5556, -0.8315, 1.0), (0.3827, -0.9239, 1.0), (0.1951, -0.9808, 1.0), (0.0, -1.0, 1.0), (-0.1951, -0.9808, 1.0), (-0.3827, -0.9239, 1.0), (-0.5556, -0.8315, 1.0), (-0.7071, -0.7071, 1.0), (-0.8315, -0.5556, 1.0), (-0.9239, -0.3827, 1.0), (-0.9808, -0.1951, 1.0), (-1.0, 0.0, 1.0), (-0.9808, 0.1951, 1.0), (-0.9239, 0.3827, 1.0), (-0.8315, 0.5556, 1.0), (-0.7071, 0.7071, 1.0), (-0.5556, 0.8315, 1.0), (-0.3827, 0.9239, 1.0), (-0.1951, 0.9808, 1.0), (-0.1885, -0.9475, 1.874), (6.761e-08, -0.966, 1.874), (-0.3697, -0.8925, 1.874), (-0.5367, -0.8032, 1.874), (-0.6831, -0.6831, 1.874), (-0.8032, -0.5367, 1.874), (-0.8925, -0.3697, 1.874), (-0.9475, -0.1885, 1.874), (-0.966, 0.0, 1.874), (-0.9475, 0.1885, 1.874), (-0.8925, 0.3697, 1.874), (-0.8032, 0.5367, 1.874), (-0.6831, 0.6831, 1.874), (-0.5367, 0.8032, 1.874), (-0.3697, 0.8925, 1.874), (-0.1885, 0.9475, 1.874), (6.761e-08, 0.966, 1.874), (0.1885, 0.9475, 1.874), (0.3697, 0.8925, 1.874), (0.5367, 0.8032, 1.874), (0.6831, 0.6831, 1.874), (0.8032, 0.5367, 1.874), (0.8925, 0.3697, 1.874), (0.9475, 0.1885, 1.874), (0.966, 0.0, 1.874), (0.9475, -0.1885, 1.874), (0.8925, -0.3697, 1.874), (0.8032, -0.5367, 1.874), (0.6831, -0.6831, 1.874), (0.5367, -0.8032, 1.874), (0.3697, -0.8925, 1.874), (0.1885, -0.9475, 1.874), (0.1533, 0.7707, 1.874), (6.761e-08, 0.7858, 1.874), (0.3007, 0.726, 1.874), (0.4366, 0.6534, 1.874), (0.5556, 0.5556, 1.874), (0.6534, 0.4366, 1.874), (0.726, 0.3007, 1.874), (0.7707, 0.1533, 1.874), (0.7858, 0.0, 1.874), (0.7707, -0.1533, 1.874), (0.726, -0.3007, 1.874), (0.6534, -0.4366, 1.874), (0.5556, -0.5556, 1.874), (0.4366, -0.6534, 1.874), (0.3007, -0.726, 1.874), (0.1533, -0.7707, 1.874), (6.761e-08, -0.7858, 1.874), (-0.1533, -0.7707, 1.874), (-0.3007, -0.726, 1.874), (-0.4366, -0.6534, 1.874), (-0.5556, -0.5556, 1.874), (-0.6534, -0.4366, 1.874), (-0.726, -0.3007, 1.874), (-0.7707, -0.1533, 1.874), (-0.7858, 0.0, 1.874), (-0.7707, 0.1533, 1.874), (-0.726, 0.3007, 1.874), (-0.6534, 0.4366, 1.874), (-0.5556, 0.5556, 1.874), (-0.4366, 0.6534, 1.874), (-0.3007, 0.726, 1.874), (-0.1533, 0.7707, 1.874), (-0.1885, -0.9475, 6.361), (1.468e-06, -0.966, 6.361), (-0.3697, -0.8925, 6.361), (-0.5367, -0.8032, 6.361), (-0.6831, -0.6831, 6.361), (-0.8032, -0.5367, 6.361), (-0.8925, -0.3697, 6.361), (-0.9475, -0.1885, 6.361), (-0.966, 0.0, 6.361), (-0.9475, 0.1885, 6.361), (-0.8925, 0.3697, 6.361), (-0.8032, 0.5367, 6.361), (-0.6831, 0.6831, 6.361), (-0.5367, 0.8032, 6.361), (-0.3697, 0.8925, 6.361), (-0.1885, 0.9475, 6.361), (1.468e-06, 0.966, 6.361), (0.1885, 0.9475, 6.361), (0.3697, 0.8925, 6.361), (0.5367, 0.8032, 6.361), (0.6831, 0.6831, 6.361), (0.8032, 0.5367, 6.361), (0.8925, 0.3697, 6.361), (0.9475, 0.1885, 6.361), (0.966, 0.0, 6.361), (0.9475, -0.1885, 6.361), (0.8925, -0.3697, 6.361), (0.8032, -0.5367, 6.361), (0.6831, -0.6831, 6.361), (0.5367, -0.8032, 6.361), (0.3697, -0.8925, 6.361), (0.1885, -0.9475, 6.361), (-1.328e-07, 1.0, -7.953), (0.1951, 0.9808, -7.953), (0.3827, 0.9239, -7.953), (0.5556, 0.8315, -7.953), (0.7071, 0.7071, -7.953), (0.8315, 0.5556, -7.953), (0.9239, 0.3827, -7.953), (0.9808, 0.1951, -7.953), (1.0, 0.0, -7.953), (0.9808, -0.1951, -7.953), (0.9239, -0.3827, -7.953), (0.8315, -0.5556, -7.953), (0.7071, -0.7071, -7.953), (0.5556, -0.8315, -7.953), (0.3827, -0.9239, -7.953), (0.1951, -0.9808, -7.953), (-1.328e-07, -1.0, -7.953), (-0.1951, -0.9808, -7.953), (-0.3827, -0.9239, -7.953), (-0.5556, -0.8315, -7.953), (-0.7071, -0.7071, -7.953), (-0.8315, -0.5556, -7.953), (-0.9239, -0.3827, -7.953), (-0.9808, -0.1951, -7.953), (-1.0, 0.0, -7.953), (-0.9808, 0.1951, -7.953), (-0.9239, 0.3827, -7.953), (-0.8315, 0.5556, -7.953), (-0.7071, 0.7071, -7.953), (-0.5556, 0.8315, -7.953), (-0.3827, 0.9239, -7.953), (-0.1951, 0.9808, -7.953), (-1.104e-07, 1.0, -8.421), (0.1951, 0.9808, -8.421), (0.3827, 0.9239, -8.421), (0.5556, 0.8315, -8.421), (0.7071, 0.7071, -8.421), (0.8315, 0.5556, -8.421), (0.9239, 0.3827, -8.421), (0.9808, 0.1951, -8.421), (1.0, 0.0, -8.421), (0.9808, -0.1951, -8.421), (0.9239, -0.3827, -8.421), (0.8315, -0.5556, -8.421), (0.7071, -0.7071, -8.421), (0.5556, -0.8315, -8.421), (0.3827, -0.9239, -8.421), (0.1951, -0.9808, -8.421), (-1.104e-07, -1.0, -8.421), (-0.1951, -0.9808, -8.421), (-0.3827, -0.9239, -8.421), (-0.5556, -0.8315, -8.421), (-0.7071, -0.7071, -8.421), (-0.8315, -0.5556, -8.421), (-0.9239, -0.3827, -8.421), (-0.9808, -0.1951, -8.421), (-1.0, 0.0, -8.421), (-0.9808, 0.1951, -8.421), (-0.9239, 0.3827, -8.421), (-0.8315, 0.5556, -8.421), (-0.7071, 0.7071, -8.421), (-0.5556, 0.8315, -8.421), (-0.3827, 0.9239, -8.421), (-0.1951, 0.9808, -8.421), (-2.123, -0.1317, 1.0), (-2.107, -0.285, 1.0), (-2.123, -0.1317, 1.874), (-2.107, -0.285, 1.874)], [], [(0, 1, 3, 2), (2, 3, 5, 4), (4, 5, 7, 6), (6, 7, 9, 8), (8, 9, 11, 10), (10, 11, 13, 12), (12, 13, 15, 14), (14, 15, 17, 16), (16, 17, 19, 18), (18, 19, 21, 20), (20, 21, 23, 22), (22, 23, 25, 24), (24, 25, 27, 26), (26, 27, 29, 28), (28, 29, 31, 30), (30, 31, 33, 32), (32, 33, 35, 34), (34, 35, 37, 36), (36, 37, 39, 38), (38, 39, 41, 40), (40, 41, 43, 42), (42, 43, 45, 44), (44, 45, 47, 46), (46, 47, 49, 48), (48, 49, 51, 50), (50, 51, 53, 52), (52, 53, 55, 54), (54, 55, 57, 56), (56, 57, 59, 58), (58, 59, 61, 60), (5, 3, 96, 98), (60, 61, 63, 62), (62, 63, 1, 0), (22, 24, 236, 235), (70, 69, 165, 166), (23, 21, 106, 107), (41, 39, 115, 116), (59, 57, 124, 125), (15, 13, 102, 103), (33, 31, 111, 112), (51, 49, 120, 121), (7, 5, 98, 99), (25, 23, 107, 108), (43, 41, 116, 117), (61, 59, 125, 126), (17, 15, 103, 104), (35, 33, 112, 113), (53, 51, 121, 122), (9, 7, 99, 100), (27, 25, 108, 109), (45, 43, 117, 118), (63, 61, 126, 127), (19, 17, 104, 105), (37, 35, 113, 114), (55, 53, 122, 123), (11, 9, 100, 101), (29, 27, 109, 110), (47, 45, 118, 119), (3, 1, 97, 96), (1, 63, 127, 97), (21, 19, 105, 106), (39, 37, 114, 115), (57, 55, 123, 124), (13, 11, 101, 102), (31, 29, 110, 111), (49, 47, 119, 120), (65, 64, 96, 97), (64, 66, 98, 96), (66, 67, 99, 98), (67, 68, 100, 99), (68, 69, 101, 100), (69, 70, 102, 101), (70, 71, 103, 102), (71, 72, 104, 103), (72, 73, 105, 104), (73, 74, 106, 105), (74, 75, 107, 106), (75, 76, 108, 107), (76, 77, 109, 108), (77, 78, 110, 109), (78, 79, 111, 110), (79, 80, 112, 111), (80, 81, 113, 112), (81, 82, 114, 113), (82, 83, 115, 114), (83, 84, 116, 115), (84, 85, 117, 116), (85, 86, 118, 117), (86, 87, 119, 118), (87, 88, 120, 119), (88, 89, 121, 120), (89, 90, 122, 121), (90, 91, 123, 122), (91, 92, 124, 123), (92, 93, 125, 124), (93, 94, 126, 125), (94, 95, 127, 126), (95, 65, 97, 127), (143, 142, 206, 207), (84, 83, 179, 180), (71, 70, 166, 167), (85, 84, 180, 181), (72, 71, 167, 168), (86, 85, 181, 182), (73, 72, 168, 169), (87, 86, 182, 183), (74, 73, 169, 170), (184, 88, 288, 290), (75, 74, 170, 171), (89, 88, 184, 185), (76, 75, 171, 172), (90, 89, 185, 186), (77, 76, 172, 173), (91, 90, 186, 187), (78, 77, 173, 174), (64, 65, 161, 160), (92, 91, 187, 188), (79, 78, 174, 175), (66, 64, 160, 162), (93, 92, 188, 189), (80, 79, 175, 176), (67, 66, 162, 163), (94, 93, 189, 190), (81, 80, 176, 177), (68, 67, 163, 164), (95, 94, 190, 191), (82, 81, 177, 178), (69, 68, 164, 165), (65, 95, 191, 161), (83, 82, 178, 179), (129, 128, 160, 161), (128, 130, 162, 160), (130, 131, 163, 162), (131, 132, 164, 163), (132, 133, 165, 164), (133, 134, 166, 165), (134, 135, 167, 166), (135, 136, 168, 167), (136, 137, 169, 168), (137, 138, 170, 169), (138, 139, 171, 170), (139, 140, 172, 171), (140, 141, 173, 172), (141, 142, 174, 173), (142, 143, 175, 174), (143, 144, 176, 175), (144, 145, 177, 176), (145, 146, 178, 177), (146, 147, 179, 178), (147, 148, 180, 179), (148, 149, 181, 180), (149, 150, 182, 181), (150, 151, 183, 182), (151, 152, 184, 183), (152, 153, 185, 184), (153, 154, 186, 185), (154, 155, 187, 186), (155, 156, 188, 187), (156, 157, 189, 188), (157, 158, 190, 189), (158, 159, 191, 190), (159, 129, 161, 191), (192, 193, 223, 222, 221, 220, 219, 218, 217, 216, 215, 214, 213, 212, 211, 210, 209, 208, 207, 206, 205, 204, 203, 202, 201, 200, 199, 198, 197, 196, 195, 194), (130, 128, 192, 194), (157, 156, 220, 221), (144, 143, 207, 208), (131, 130, 194, 195), (158, 157, 221, 222), (145, 144, 208, 209), (132, 131, 195, 196), (159, 158, 222, 223), (146, 145, 209, 210), (133, 132, 196, 197), (129, 159, 223, 193), (147, 146, 210, 211), (134, 133, 197, 198), (148, 147, 211, 212), (135, 134, 198, 199), (149, 148, 212, 213), (136, 135, 199, 200), (150, 149, 213, 214), (137, 136, 200, 201), (151, 150, 214, 215), (138, 137, 201, 202), (152, 151, 215, 216), (139, 138, 202, 203), (153, 152, 216, 217), (140, 139, 203, 204), (154, 153, 217, 218), (141, 140, 204, 205), (155, 154, 218, 219), (142, 141, 205, 206), (128, 129, 193, 192), (156, 155, 219, 220), (244, 245, 277, 276), (40, 42, 245, 244), (58, 60, 254, 253), (14, 16, 232, 231), (32, 34, 241, 240), (50, 52, 250, 249), (6, 8, 228, 227), (24, 26, 237, 236), (42, 44, 246, 245), (60, 62, 255, 254), (16, 18, 233, 232), (34, 36, 242, 241), (52, 54, 251, 250), (8, 10, 229, 228), (26, 28, 238, 237), (44, 46, 247, 246), (0, 2, 225, 224), (62, 0, 224, 255), (18, 20, 234, 233), (36, 38, 243, 242), (54, 56, 252, 251), (10, 12, 230, 229), (28, 30, 239, 238), (46, 48, 248, 247), (2, 4, 226, 225), (20, 22, 235, 234), (38, 40, 244, 243), (56, 58, 253, 252), (12, 14, 231, 230), (30, 32, 240, 239), (48, 50, 249, 248), (4, 6, 227, 226), (256, 257, 258, 259, 260, 261, 262, 263, 264, 265, 266, 267, 268, 269, 270, 271, 272, 273, 274, 275, 276, 277, 278, 279, 280, 281, 282, 283, 284, 285, 286, 287), (231, 232, 264, 263), (245, 246, 278, 277), (232, 233, 265, 264), (246, 247, 279, 278), (233, 234, 266, 265), (247, 248, 280, 279), (234, 235, 267, 266), (248, 249, 281, 280), (235, 236, 268, 267), (249, 250, 282, 281), (236, 237, 269, 268), (250, 251, 283, 282), (237, 238, 270, 269), (224, 225, 257, 256), (251, 252, 284, 283), (238, 239, 271, 270), (225, 226, 258, 257), (252, 253, 285, 284), (239, 240, 272, 271), (226, 227, 259, 258), (253, 254, 286, 285), (240, 241, 273, 272), (227, 228, 260, 259), (254, 255, 287, 286), (241, 242, 274, 273), (228, 229, 261, 260), (255, 224, 256, 287), (242, 243, 275, 274), (229, 230, 262, 261), (243, 244, 276, 275), (230, 231, 263, 262), (288, 289, 291, 290), (87, 183, 291, 289), (88, 87, 289, 288), (183, 184, 290, 291)])
_uv = me_cylinder_001.uv_layers.new(name='UVMap')
_uv.uv.foreach_set('vector', [1.0, 0.5, 1.0, 1.0, 0.9688, 1.0, 0.9688, 0.5, 0.9688, 0.5, 0.9688, 1.0, 0.9375, 1.0, 0.9375, 0.5, 0.9375, 0.5, 0.9375, 1.0, 0.9062, 1.0, 0.9062, 0.5, 0.9062, 0.5, 0.9062, 1.0, 0.875, 1.0, 0.875, 0.5, 0.875, 0.5, 0.875, 1.0, 0.8438, 1.0, 0.8438, 0.5, 0.8438, 0.5, 0.8438, 1.0, 0.8125, 1.0, 0.8125, 0.5, 0.8125, 0.5, 0.8125, 1.0, 0.7812, 1.0, 0.7812, 0.5, 0.7812, 0.5, 0.7812, 1.0, 0.75, 1.0, 0.75, 0.5, 0.75, 0.5, 0.75, 1.0, 0.7188, 1.0, 0.7188, 0.5, 0.7188, 0.5, 0.7188, 1.0, 0.6875, 1.0, 0.6875, 0.5, 0.6875, 0.5, 0.6875, 1.0, 0.6562, 1.0, 0.6562, 0.5, 0.6562, 0.5, 0.6562, 1.0, 0.625, 1.0, 0.625, 0.5, 0.625, 0.5, 0.625, 1.0, 0.5938, 1.0, 0.5938, 0.5, 0.5938, 0.5, 0.5938, 1.0, 0.5625, 1.0, 0.5625, 0.5, 0.5625, 0.5, 0.5625, 1.0, 0.5312, 1.0, 0.5312, 0.5, 0.5312, 0.5, 0.5312, 1.0, 0.5, 1.0, 0.5, 0.5, 0.5, 0.5, 0.5, 1.0, 0.4688, 1.0, 0.4688, 0.5, 0.4688, 0.5, 0.4688, 1.0, 0.4375, 1.0, 0.4375, 0.5, 0.4375, 0.5, 0.4375, 1.0, 0.4062, 1.0, 0.4062, 0.5, 0.4062, 0.5, 0.4062, 1.0, 0.375, 1.0, 0.375, 0.5, 0.375, 0.5, 0.375, 1.0, 0.3438, 1.0, 0.3438, 0.5, 0.3438, 0.5, 0.3438, 1.0, 0.3125, 1.0, 0.3125, 0.5, 0.3125, 0.5, 0.3125, 1.0, 0.2812, 1.0, 0.2812, 0.5, 0.2812, 0.5, 0.2812, 1.0, 0.25, 1.0, 0.25, 0.5, 0.25, 0.5, 0.25, 1.0, 0.2188, 1.0, 0.2188, 0.5, 0.2188, 0.5, 0.2188, 1.0, 0.1875, 1.0, 0.1875, 0.5, 0.1875, 0.5, 0.1875, 1.0, 0.1562, 1.0, 0.1562, 0.5, 0.1562, 0.5, 0.1562, 1.0, 0.125, 1.0, 0.125, 0.5, 0.125, 0.5, 0.125, 1.0, 0.09375, 1.0, 0.09375, 0.5, 0.09375, 0.5, 0.09375, 1.0, 0.0625, 1.0, 0.0625, 0.5, 0.9375, 1.0, 0.9688, 1.0, 0.9688, 1.0, 0.9375, 1.0, 0.0625, 0.5, 0.0625, 1.0, 0.03125, 1.0, 0.03125, 0.5, 0.03125, 0.5, 0.03125, 1.0, 0.0, 1.0, 0.0, 0.5, 0.6562, 0.5, 0.625, 0.5, 0.625, 0.5, 0.6562, 0.5, 0.4242, 0.3222, 0.4068, 0.3548, 0.4068, 0.3548, 0.4242, 0.3222, 0.6562, 1.0, 0.6875, 1.0, 0.6875, 1.0, 0.6562, 1.0, 0.375, 1.0, 0.4062, 1.0, 0.4062, 1.0, 0.375, 1.0, 0.09375, 1.0, 0.125, 1.0, 0.125, 1.0, 0.09375, 1.0, 0.7812, 1.0, 0.8125, 1.0, 0.8125, 1.0, 0.7812, 1.0, 0.5, 1.0, 0.5312, 1.0, 0.5312, 1.0, 0.5, 1.0, 0.2188, 1.0, 0.25, 1.0, 0.25, 1.0, 0.2188, 1.0, 0.9062, 1.0, 0.9375, 1.0, 0.9375, 1.0, 0.9062, 1.0, 0.625, 1.0, 0.6562, 1.0, 0.6562, 1.0, 0.625, 1.0, 0.3438, 1.0, 0.375, 1.0, 0.375, 1.0, 0.3438, 1.0, 0.0625, 1.0, 0.09375, 1.0, 0.09375, 1.0, 0.0625, 1.0, 0.75, 1.0, 0.7812, 1.0, 0.7812, 1.0, 0.75, 1.0, 0.4688, 1.0, 0.5, 1.0, 0.5, 1.0, 0.4688, 1.0, 0.1875, 1.0, 0.2188, 1.0, 0.2188, 1.0, 0.1875, 1.0, 0.875, 1.0, 0.9062, 1.0, 0.9062, 1.0, 0.875, 1.0, 0.5938, 1.0, 0.625, 1.0, 0.625, 1.0, 0.5938, 1.0, 0.3125, 1.0, 0.3438, 1.0, 0.3438, 1.0, 0.3125, 1.0, 0.03125, 1.0, 0.0625, 1.0, 0.0625, 1.0, 0.03125, 1.0, 0.7188, 1.0, 0.75, 1.0, 0.75, 1.0, 0.7188, 1.0, 0.4375, 1.0, 0.4688, 1.0, 0.4688, 1.0, 0.4375, 1.0, 0.1562, 1.0, 0.1875, 1.0, 0.1875, 1.0, 0.1562, 1.0, 0.8438, 1.0, 0.875, 1.0, 0.875, 1.0, 0.8438, 1.0, 0.5625, 1.0, 0.5938, 1.0, 0.5938, 1.0, 0.5625, 1.0, 0.2812, 1.0, 0.3125, 1.0, 0.3125, 1.0, 0.2812, 1.0, 0.9688, 1.0, 1.0, 1.0, 1.0, 1.0, 0.9688, 1.0, 0.0, 1.0, 0.03125, 1.0, 0.03125, 1.0, 0.0, 1.0, 0.6875, 1.0, 0.7188, 1.0, 0.7188, 1.0, 0.6875, 1.0, 0.4062, 1.0, 0.4375, 1.0, 0.4375, 1.0, 0.4062, 1.0, 0.125, 1.0, 0.1562, 1.0, 0.1562, 1.0, 0.125, 1.0, 0.8125, 1.0, 0.8438, 1.0, 0.8438, 1.0, 0.8125, 1.0, 0.5312, 1.0, 0.5625, 1.0, 0.5625, 1.0, 0.5312, 1.0, 0.25, 1.0, 0.2812, 1.0, 0.2812, 1.0, 0.25, 1.0, 0.25, 0.4386, 0.2868, 0.435, 0.2968, 0.4854, 0.25, 0.49, 0.2868, 0.435, 0.3222, 0.4242, 0.3418, 0.4717, 0.2968, 0.4854, 0.3222, 0.4242, 0.3548, 0.4068, 0.3833, 0.4496, 0.3418, 0.4717, 0.3548, 0.4068, 0.3834, 0.3834, 0.4197, 0.4197, 0.3833, 0.4496, 0.3834, 0.3834, 0.4068, 0.3548, 0.4496, 0.3833, 0.4197, 0.4197, 0.4068, 0.3548, 0.4242, 0.3222, 0.4717, 0.3418, 0.4496, 0.3833, 0.4242, 0.3222, 0.435, 0.2868, 0.4854, 0.2968, 0.4717, 0.3418, 0.435, 0.2868, 0.4386, 0.25, 0.49, 0.25, 0.4854, 0.2968, 0.4386, 0.25, 0.435, 0.2132, 0.4854, 0.2032, 0.49, 0.25, 0.435, 0.2132, 0.4242, 0.1778, 0.4717, 0.1582, 0.4854, 0.2032, 0.4242, 0.1778, 0.4068, 0.1452, 0.4496, 0.1167, 0.4717, 0.1582, 0.4068, 0.1452, 0.3834, 0.1166, 0.4197, 0.08029, 0.4496, 0.1167, 0.3834, 0.1166, 0.3548, 0.0932, 0.3833, 0.05045, 0.4197, 0.08029, 0.3548, 0.0932, 0.3222, 0.07577, 0.3418, 0.02827, 0.3833, 0.05045, 0.3222, 0.07577, 0.2868, 0.06504, 0.2968, 0.01461, 0.3418, 0.02827, 0.2868, 0.06504, 0.25, 0.06141, 0.25, 0.01, 0.2968, 0.01461, 0.25, 0.06141, 0.2132, 0.06504, 0.2032, 0.01461, 0.25, 0.01, 0.2132, 0.06504, 0.1778, 0.07577, 0.1582, 0.02827, 0.2032, 0.01461, 0.1778, 0.07577, 0.1452, 0.0932, 0.1167, 0.05045, 0.1582, 0.02827, 0.1452, 0.0932, 0.1166, 0.1166, 0.08029, 0.08029, 0.1167, 0.05045, 0.1166, 0.1166, 0.0932, 0.1452, 0.05045, 0.1167, 0.08029, 0.08029, 0.0932, 0.1452, 0.07577, 0.1778, 0.02827, 0.1582, 0.05045, 0.1167, 0.07577, 0.1778, 0.06504, 0.2132, 0.01461, 0.2032, 0.02827, 0.1582, 0.06504, 0.2132, 0.06141, 0.25, 0.01, 0.25, 0.01461, 0.2032, 0.06141, 0.25, 0.06504, 0.2868, 0.01461, 0.2968, 0.01, 0.25, 0.06504, 0.2868, 0.07577, 0.3222, 0.02827, 0.3418, 0.01461, 0.2968, 0.07577, 0.3222, 0.0932, 0.3548, 0.05045, 0.3833, 0.02827, 0.3418, 0.0932, 0.3548, 0.1166, 0.3834, 0.08029, 0.4197, 0.05045, 0.3833, 0.1166, 0.3834, 0.1452, 0.4068, 0.1167, 0.4496, 0.08029, 0.4197, 0.1452, 0.4068, 0.1778, 0.4242, 0.1582, 0.4717, 0.1167, 0.4496, 0.1778, 0.4242, 0.2132, 0.435, 0.2032, 0.4854, 0.1582, 0.4717, 0.2132, 0.435, 0.25, 0.4386, 0.25, 0.49, 0.2032, 0.4854, 0.2048, 0.4774, 0.1613, 0.4642, 0.1613, 0.4642, 0.2048, 0.4774, 0.1166, 0.1166, 0.1452, 0.0932, 0.1452, 0.0932, 0.1166, 0.1166, 0.435, 0.2868, 0.4242, 0.3222, 0.4242, 0.3222, 0.435, 0.2868, 0.0932, 0.1452, 0.1166, 0.1166, 0.1166, 0.1166, 0.0932, 0.1452, 0.4386, 0.25, 0.435, 0.2868, 0.435, 0.2868, 0.4386, 0.25, 0.07577, 0.1778, 0.0932, 0.1452, 0.0932, 0.1452, 0.07577, 0.1778, 0.435, 0.2132, 0.4386, 0.25, 0.4386, 0.25, 0.435, 0.2132, 0.06504, 0.2132, 0.07577, 0.1778, 0.07577, 0.1778, 0.06504, 0.2132, 0.4242, 0.1778, 0.435, 0.2132, 0.435, 0.2132, 0.4242, 0.1778, 0.06141, 0.25, 0.06141, 0.25, 0.06141, 0.25, 0.06141, 0.25, 0.4068, 0.1452, 0.4242, 0.1778, 0.4242, 0.1778, 0.4068, 0.1452, 0.06504, 0.2868, 0.06141, 0.25, 0.06141, 0.25, 0.06504, 0.2868, 0.3834, 0.1166, 0.4068, 0.1452, 0.4068, 0.1452, 0.3834, 0.1166, 0.07577, 0.3222, 0.06504, 0.2868, 0.06504, 0.2868, 0.07577, 0.3222, 0.3548, 0.0932, 0.3834, 0.1166, 0.3834, 0.1166, 0.3548, 0.0932, 0.0932, 0.3548, 0.07577, 0.3222, 0.07577, 0.3222, 0.0932, 0.3548, 0.3222, 0.07577, 0.3548, 0.0932, 0.3548, 0.0932, 0.3222, 0.07577, 0.2868, 0.435, 0.25, 0.4386, 0.25, 0.4386, 0.2868, 0.435, 0.1166, 0.3834, 0.0932, 0.3548, 0.0932, 0.3548, 0.1166, 0.3834, 0.2868, 0.06504, 0.3222, 0.07577, 0.3222, 0.07577, 0.2868, 0.06504, 0.3222, 0.4242, 0.2868, 0.435, 0.2868, 0.435, 0.3222, 0.4242, 0.1452, 0.4068, 0.1166, 0.3834, 0.1166, 0.3834, 0.1452, 0.4068, 0.25, 0.06141, 0.2868, 0.06504, 0.2868, 0.06504, 0.25, 0.06141, 0.3548, 0.4068, 0.3222, 0.4242, 0.3222, 0.4242, 0.3548, 0.4068, 0.1778, 0.4242, 0.1452, 0.4068, 0.1452, 0.4068, 0.1778, 0.4242, 0.2132, 0.06504, 0.25, 0.06141, 0.25, 0.06141, 0.2132, 0.06504, 0.3834, 0.3834, 0.3548, 0.4068, 0.3548, 0.4068, 0.3834, 0.3834, 0.2132, 0.435, 0.1778, 0.4242, 0.1778, 0.4242, 0.2132, 0.435, 0.1778, 0.07577, 0.2132, 0.06504, 0.2132, 0.06504, 0.1778, 0.07577, 0.4068, 0.3548, 0.3834, 0.3834, 0.3834, 0.3834, 0.4068, 0.3548, 0.25, 0.4386, 0.2132, 0.435, 0.2132, 0.435, 0.25, 0.4386, 0.1452, 0.0932, 0.1778, 0.07577, 0.1778, 0.07577, 0.1452, 0.0932, 0.25, 0.01815, 0.2048, 0.02261, 0.2868, 0.435, 0.25, 0.4386, 0.2048, 0.02261, 0.1613, 0.0358, 0.3222, 0.4242, 0.2868, 0.435, 0.1613, 0.0358, 0.1212, 0.05723, 0.3548, 0.4068, 0.3222, 0.4242, 0.1212, 0.05723, 0.08606, 0.08606, 0.3834, 0.3834, 0.3548, 0.4068, 0.08606, 0.08606, 0.05723, 0.1212, 0.4068, 0.3548, 0.3834, 0.3834, 0.05723, 0.1212, 0.0358, 0.1613, 0.4242, 0.3222, 0.4068, 0.3548, 0.0358, 0.1613, 0.02261, 0.2048, 0.435, 0.2868, 0.4242, 0.3222, 0.02261, 0.2048, 0.01815, 0.25, 0.4386, 0.25, 0.435, 0.2868, 0.01815, 0.25, 0.02261, 0.2952, 0.435, 0.2132, 0.4386, 0.25, 0.02261, 0.2952, 0.0358, 0.3387, 0.4242, 0.1778, 0.435, 0.2132, 0.0358, 0.3387, 0.05723, 0.3788, 0.4068, 0.1452, 0.4242, 0.1778, 0.05723, 0.3788, 0.08606, 0.4139, 0.3834, 0.1166, 0.4068, 0.1452, 0.08606, 0.4139, 0.1212, 0.4428, 0.3548, 0.0932, 0.3834, 0.1166, 0.1212, 0.4428, 0.1613, 0.4642, 0.3222, 0.07577, 0.3548, 0.0932, 0.1613, 0.4642, 0.2048, 0.4774, 0.2868, 0.06504, 0.3222, 0.07577, 0.2048, 0.4774, 0.25, 0.4818, 0.25, 0.06141, 0.2868, 0.06504, 0.25, 0.4818, 0.2952, 0.4774, 0.2132, 0.06504, 0.25, 0.06141, 0.2952, 0.4774, 0.3387, 0.4642, 0.1778, 0.07577, 0.2132, 0.06504, 0.3387, 0.4642, 0.3788, 0.4428, 0.1452, 0.0932, 0.1778, 0.07577, 0.3788, 0.4428, 0.4139, 0.4139, 0.1166, 0.1166, 0.1452, 0.0932, 0.4139, 0.4139, 0.4428, 0.3788, 0.0932, 0.1452, 0.1166, 0.1166, 0.4428, 0.3788, 0.4642, 0.3387, 0.07577, 0.1778, 0.0932, 0.1452, 0.4642, 0.3387, 0.4774, 0.2952, 0.06504, 0.2132, 0.07577, 0.1778, 0.4774, 0.2952, 0.4818, 0.25, 0.06141, 0.25, 0.06504, 0.2132, 0.4818, 0.25, 0.4774, 0.2048, 0.06504, 0.2868, 0.06141, 0.25, 0.4774, 0.2048, 0.4642, 0.1613, 0.07577, 0.3222, 0.06504, 0.2868, 0.4642, 0.1613, 0.4428, 0.1212, 0.0932, 0.3548, 0.07577, 0.3222, 0.4428, 0.1212, 0.4139, 0.08606, 0.1166, 0.3834, 0.0932, 0.3548, 0.4139, 0.08606, 0.3788, 0.05723, 0.1452, 0.4068, 0.1166, 0.3834, 0.3788, 0.05723, 0.3387, 0.0358, 0.1778, 0.4242, 0.1452, 0.4068, 0.3387, 0.0358, 0.2952, 0.02261, 0.2132, 0.435, 0.1778, 0.4242, 0.2952, 0.02261, 0.25, 0.01815, 0.25, 0.4386, 0.2132, 0.435, 0.2048, 0.02261, 0.25, 0.01815, 0.2952, 0.02261, 0.3387, 0.0358, 0.3788, 0.05723, 0.4139, 0.08606, 0.4428, 0.1212, 0.4642, 0.1613, 0.4774, 0.2048, 0.4818, 0.25, 0.4774, 0.2952, 0.4642, 0.3387, 0.4428, 0.3788, 0.4139, 0.4139, 0.3788, 0.4428, 0.3387, 0.4642, 0.2952, 0.4774, 0.25, 0.4818, 0.2048, 0.4774, 0.1613, 0.4642, 0.1212, 0.4428, 0.08606, 0.4139, 0.05723, 0.3788, 0.0358, 0.3387, 0.02261, 0.2952, 0.01815, 0.25, 0.02261, 0.2048, 0.0358, 0.1613, 0.05723, 0.1212, 0.08606, 0.08606, 0.1212, 0.05723, 0.1613, 0.0358, 0.1613, 0.0358, 0.2048, 0.02261, 0.2048, 0.02261, 0.1613, 0.0358, 0.3788, 0.05723, 0.4139, 0.08606, 0.4139, 0.08606, 0.3788, 0.05723, 0.25, 0.4818, 0.2048, 0.4774, 0.2048, 0.4774, 0.25, 0.4818, 0.1212, 0.05723, 0.1613, 0.0358, 0.1613, 0.0358, 0.1212, 0.05723, 0.3387, 0.0358, 0.3788, 0.05723, 0.3788, 0.05723, 0.3387, 0.0358, 0.2952, 0.4774, 0.25, 0.4818, 0.25, 0.4818, 0.2952, 0.4774, 0.08606, 0.08606, 0.1212, 0.05723, 0.1212, 0.05723, 0.08606, 0.08606, 0.2952, 0.02261, 0.3387, 0.0358, 0.3387, 0.0358, 0.2952, 0.02261, 0.3387, 0.4642, 0.2952, 0.4774, 0.2952, 0.4774, 0.3387, 0.4642, 0.05723, 0.1212, 0.08606, 0.08606, 0.08606, 0.08606, 0.05723, 0.1212, 0.25, 0.01815, 0.2952, 0.02261, 0.2952, 0.02261, 0.25, 0.01815, 0.3788, 0.4428, 0.3387, 0.4642, 0.3387, 0.4642, 0.3788, 0.4428, 0.0358, 0.1613, 0.05723, 0.1212, 0.05723, 0.1212, 0.0358, 0.1613, 0.4139, 0.4139, 0.3788, 0.4428, 0.3788, 0.4428, 0.4139, 0.4139, 0.02261, 0.2048, 0.0358, 0.1613, 0.0358, 0.1613, 0.02261, 0.2048, 0.4428, 0.3788, 0.4139, 0.4139, 0.4139, 0.4139, 0.4428, 0.3788, 0.01815, 0.25, 0.02261, 0.2048, 0.02261, 0.2048, 0.01815, 0.25, 0.4642, 0.3387, 0.4428, 0.3788, 0.4428, 0.3788, 0.4642, 0.3387, 0.02261, 0.2952, 0.01815, 0.25, 0.01815, 0.25, 0.02261, 0.2952, 0.4774, 0.2952, 0.4642, 0.3387, 0.4642, 0.3387, 0.4774, 0.2952, 0.0358, 0.3387, 0.02261, 0.2952, 0.02261, 0.2952, 0.0358, 0.3387, 0.4818, 0.25, 0.4774, 0.2952, 0.4774, 0.2952, 0.4818, 0.25, 0.05723, 0.3788, 0.0358, 0.3387, 0.0358, 0.3387, 0.05723, 0.3788, 0.4774, 0.2048, 0.4818, 0.25, 0.4818, 0.25, 0.4774, 0.2048, 0.08606, 0.4139, 0.05723, 0.3788, 0.05723, 0.3788, 0.08606, 0.4139, 0.4642, 0.1613, 0.4774, 0.2048, 0.4774, 0.2048, 0.4642, 0.1613, 0.1212, 0.4428, 0.08606, 0.4139, 0.08606, 0.4139, 0.1212, 0.4428, 0.4428, 0.1212, 0.4642, 0.1613, 0.4642, 0.1613, 0.4428, 0.1212, 0.1613, 0.4642, 0.1212, 0.4428, 0.1212, 0.4428, 0.1613, 0.4642, 0.2048, 0.02261, 0.25, 0.01815, 0.25, 0.01815, 0.2048, 0.02261, 0.4139, 0.08606, 0.4428, 0.1212, 0.4428, 0.1212, 0.4139, 0.08606, 0.375, 0.5, 0.3438, 0.5, 0.3438, 0.5, 0.375, 0.5, 0.375, 0.5, 0.3438, 0.5, 0.3438, 0.5, 0.375, 0.5, 0.09375, 0.5, 0.0625, 0.5, 0.0625, 0.5, 0.09375, 0.5, 0.7812, 0.5, 0.75, 0.5, 0.75, 0.5, 0.7812, 0.5, 0.5, 0.5, 0.4688, 0.5, 0.4688, 0.5, 0.5, 0.5, 0.2188, 0.5, 0.1875, 0.5, 0.1875, 0.5, 0.2188, 0.5, 0.9062, 0.5, 0.875, 0.5, 0.875, 0.5, 0.9062, 0.5, 0.625, 0.5, 0.5938, 0.5, 0.5938, 0.5, 0.625, 0.5, 0.3438, 0.5, 0.3125, 0.5, 0.3125, 0.5, 0.3438, 0.5, 0.0625, 0.5, 0.03125, 0.5, 0.03125, 0.5, 0.0625, 0.5, 0.75, 0.5, 0.7188, 0.5, 0.7188, 0.5, 0.75, 0.5, 0.4688, 0.5, 0.4375, 0.5, 0.4375, 0.5, 0.4688, 0.5, 0.1875, 0.5, 0.1562, 0.5, 0.1562, 0.5, 0.1875, 0.5, 0.875, 0.5, 0.8438, 0.5, 0.8438, 0.5, 0.875, 0.5, 0.5938, 0.5, 0.5625, 0.5, 0.5625, 0.5, 0.5938, 0.5, 0.3125, 0.5, 0.2812, 0.5, 0.2812, 0.5, 0.3125, 0.5, 1.0, 0.5, 0.9688, 0.5, 0.9688, 0.5, 1.0, 0.5, 0.03125, 0.5, 0.0, 0.5, 0.0, 0.5, 0.03125, 0.5, 0.7188, 0.5, 0.6875, 0.5, 0.6875, 0.5, 0.7188, 0.5, 0.4375, 0.5, 0.4062, 0.5, 0.4062, 0.5, 0.4375, 0.5, 0.1562, 0.5, 0.125, 0.5, 0.125, 0.5, 0.1562, 0.5, 0.8438, 0.5, 0.8125, 0.5, 0.8125, 0.5, 0.8438, 0.5, 0.5625, 0.5, 0.5312, 0.5, 0.5312, 0.5, 0.5625, 0.5, 0.2812, 0.5, 0.25, 0.5, 0.25, 0.5, 0.2812, 0.5, 0.9688, 0.5, 0.9375, 0.5, 0.9375, 0.5, 0.9688, 0.5, 0.6875, 0.5, 0.6562, 0.5, 0.6562, 0.5, 0.6875, 0.5, 0.4062, 0.5, 0.375, 0.5, 0.375, 0.5, 0.4062, 0.5, 0.125, 0.5, 0.09375, 0.5, 0.09375, 0.5, 0.125, 0.5, 0.8125, 0.5, 0.7812, 0.5, 0.7812, 0.5, 0.8125, 0.5, 0.5312, 0.5, 0.5, 0.5, 0.5, 0.5, 0.5312, 0.5, 0.25, 0.5, 0.2188, 0.5, 0.2188, 0.5, 0.25, 0.5, 0.9375, 0.5, 0.9062, 0.5, 0.9062, 0.5, 0.9375, 0.5, 0.75, 0.49, 0.7968, 0.4854, 0.8418, 0.4717, 0.8833, 0.4496, 0.9197, 0.4197, 0.9496, 0.3833, 0.9717, 0.3418, 0.9854, 0.2968, 0.99, 0.25, 0.9854, 0.2032, 0.9717, 0.1582, 0.9496, 0.1167, 0.9197, 0.08029, 0.8833, 0.05045, 0.8418, 0.02827, 0.7968, 0.01461, 0.75, 0.01, 0.7032, 0.01461, 0.6582, 0.02827, 0.6167, 0.05045, 0.5803, 0.08029, 0.5504, 0.1167, 0.5283, 0.1582, 0.5146, 0.2032, 0.51, 0.25, 0.5146, 0.2968, 0.5283, 0.3418, 0.5504, 0.3833, 0.5803, 0.4197, 0.6167, 0.4496, 0.6582, 0.4717, 0.7032, 0.4854, 0.7812, 0.5, 0.75, 0.5, 0.75, 0.5, 0.7812, 0.5, 0.3438, 0.5, 0.3125, 0.5, 0.3125, 0.5, 0.3438, 0.5, 0.75, 0.5, 0.7188, 0.5, 0.7188, 0.5, 0.75, 0.5, 0.3125, 0.5, 0.2812, 0.5, 0.2812, 0.5, 0.3125, 0.5, 0.7188, 0.5, 0.6875, 0.5, 0.6875, 0.5, 0.7188, 0.5, 0.2812, 0.5, 0.25, 0.5, 0.25, 0.5, 0.2812, 0.5, 0.6875, 0.5, 0.6562, 0.5, 0.6562, 0.5, 0.6875, 0.5, 0.25, 0.5, 0.2188, 0.5, 0.2188, 0.5, 0.25, 0.5, 0.6562, 0.5, 0.625, 0.5, 0.625, 0.5, 0.6562, 0.5, 0.2188, 0.5, 0.1875, 0.5, 0.1875, 0.5, 0.2188, 0.5, 0.625, 0.5, 0.5938, 0.5, 0.5938, 0.5, 0.625, 0.5, 0.1875, 0.5, 0.1562, 0.5, 0.1562, 0.5, 0.1875, 0.5, 0.5938, 0.5, 0.5625, 0.5, 0.5625, 0.5, 0.5938, 0.5, 1.0, 0.5, 0.9688, 0.5, 0.9688, 0.5, 1.0, 0.5, 0.1562, 0.5, 0.125, 0.5, 0.125, 0.5, 0.1562, 0.5, 0.5625, 0.5, 0.5312, 0.5, 0.5312, 0.5, 0.5625, 0.5, 0.9688, 0.5, 0.9375, 0.5, 0.9375, 0.5, 0.9688, 0.5, 0.125, 0.5, 0.09375, 0.5, 0.09375, 0.5, 0.125, 0.5, 0.5312, 0.5, 0.5, 0.5, 0.5, 0.5, 0.5312, 0.5, 0.9375, 0.5, 0.9062, 0.5, 0.9062, 0.5, 0.9375, 0.5, 0.09375, 0.5, 0.0625, 0.5, 0.0625, 0.5, 0.09375, 0.5, 0.5, 0.5, 0.4688, 0.5, 0.4688, 0.5, 0.5, 0.5, 0.9062, 0.5, 0.875, 0.5, 0.875, 0.5, 0.9062, 0.5, 0.0625, 0.5, 0.03125, 0.5, 0.03125, 0.5, 0.0625, 0.5, 0.4688, 0.5, 0.4375, 0.5, 0.4375, 0.5, 0.4688, 0.5, 0.875, 0.5, 0.8438, 0.5, 0.8438, 0.5, 0.875, 0.5, 0.03125, 0.5, 0.0, 0.5, 0.0, 0.5, 0.03125, 0.5, 0.4375, 0.5, 0.4062, 0.5, 0.4062, 0.5, 0.4375, 0.5, 0.8438, 0.5, 0.8125, 0.5, 0.8125, 0.5, 0.8438, 0.5, 0.4062, 0.5, 0.375, 0.5, 0.375, 0.5, 0.4062, 0.5, 0.8125, 0.5, 0.7812, 0.5, 0.7812, 0.5, 0.8125, 0.5, 0.06141, 0.25, 0.06504, 0.2132, 0.06504, 0.2132, 0.06141, 0.25, 0.06504, 0.2132, 0.06504, 0.2132, 0.06504, 0.2132, 0.06504, 0.2132, 0.06141, 0.25, 0.06504, 0.2132, 0.06504, 0.2132, 0.06141, 0.25, 0.06504, 0.2132, 0.06141, 0.25, 0.06141, 0.25, 0.06504, 0.2132])
me_cylinder_001.update()

# ---- objects
ob_light = bpy.data.objects.new('Light', light_light)
ob_camera = bpy.data.objects.new('Camera', cam_camera)
ob_cylinder = bpy.data.objects.new('Cylinder', me_cylinder)
ob_cylinder_001 = bpy.data.objects.new('Cylinder.001', me_cylinder_001)

# ---- transforms, parenting, visibility, modifiers, constraints
ob_light.location = (4.076, 1.005, 5.904)
ob_light.rotation_euler = (0.6503, 0.05522, 1.866)
ob_light.lock_rotations_4d = False
ob_light.empty_display_type = 'ARROWS'
ob_light.color = (0.0, 0.0, 0.0, 0.0)
ob_light.lineart.crease_threshold = 0.0
ob_camera.location = (7.359, -6.926, 4.958)
ob_camera.rotation_euler = (1.109, 0.0, 0.8149)
ob_camera.lock_rotations_4d = False
ob_camera.empty_display_type = 'ARROWS'
ob_camera.color = (0.0, 0.0, 0.0, 0.0)
ob_camera.display_type = 'WIRE'
ob_camera.lineart.crease_threshold = 0.0
ob_cylinder.location = (0.0, 0.0, 0.0)
ob_cylinder_001.location = (2.111, 0.0, 0.0)

# ---- collection membership
col_collection.objects.link(ob_light)
col_collection.objects.link(ob_camera)
col_collection.objects.link(ob_cylinder)
col_collection.objects.link(ob_cylinder_001)

# ---- scene / render settings (as saved in the file)
scene.camera = ob_camera
scene.frame_start = 1; scene.frame_end = 250; scene.frame_set(1)
scene.render.engine = 'BLENDER_EEVEE_NEXT'
scene.cycles.sampling_pattern = 'TABULATED_SOBOL'
bpy.context.view_layer.update()
